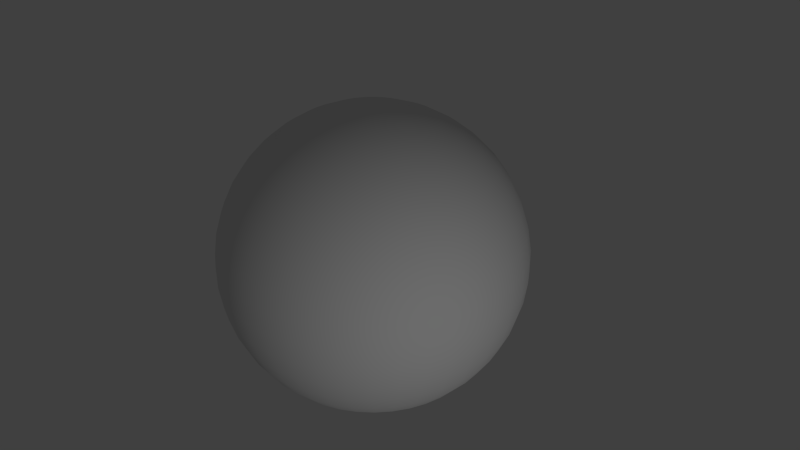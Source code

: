 # Source: marsplanet2.blend  (saved by Blender 2.66.0; exported with 4.5.12 LTS)
import bpy
from mathutils import Matrix  # noqa: F401  (used for matrix-valued properties, if any)

bpy.ops.wm.read_factory_settings(use_empty=True)
scene = bpy.context.scene
scene.name = 'Scene'

# ---- collections
col_collection_1 = bpy.data.collections.new('Collection 1'); scene.collection.children.link(col_collection_1)

# ---- materials (node trees are filled in below, after node groups)
mat_material_001 = bpy.data.materials.new('Material.001')
mat_material_001.alpha_threshold = 0.0
mat_material_001.use_transparent_shadow = False
mat_material_001.specular_color = (0.907, 1.0, 0.8394)
mat_material_001.roughness = 0.5
mat_material_001.specular_intensity = 0.0678
mat_material_001.line_color = (0.0, 0.0, 0.0, 1.0)

# ---- material node trees

# ---- world
world_world = bpy.data.worlds.new('World'); scene.world = world_world
world_world.color = (0.05088, 0.05088, 0.05088)
world_world.use_sun_shadow = False
world_world.sun_shadow_jitter_overblur = 0.0
world_world.cycles.sampling_method = 'MANUAL'
world_world.cycles.sample_map_resolution = 256

# ---- cameras
cam_camera = bpy.data.cameras.new('Camera')
cam_camera.clip_end = 100.0
cam_camera.lens = 35.0
cam_camera.sensor_width = 32.0
cam_camera.sensor_height = 18.0
cam_camera.ortho_scale = 7.314
cam_camera.dof.focus_distance = 0.0
cam_camera.dof.aperture_fstop = 128.0

# ---- lights
light_lamp = bpy.data.lights.new('Lamp', 'POINT')
light_lamp.transmission_factor = 0.0
light_lamp.cutoff_distance = 30.0
light_lamp.energy = 318.0
light_lamp.shadow_buffer_clip_start = 1.001
light_lamp.shadow_soft_size = 0.1
light_lamp.shadow_maximum_resolution = 0.006
light_lamp.use_absolute_resolution = True
light_lamp.cycles.use_multiple_importance_sampling = False

# ---- meshes
me_sphere = bpy.data.meshes.new('Sphere')
me_sphere.from_pydata([(0.143, -0.2615, 1.978), (0.2828, -0.5172, 1.911), (0.4163, -0.7614, 1.802), (0.5405, -0.9885, 1.652), (0.6526, -1.194, 1.466), (0.7502, -1.372, 1.247), (0.831, -1.52, 1.0), (0.8932, -1.634, 0.7307), (0.9354, -1.711, 0.445), (0.9568, -1.75, 0.1495), (0.9568, -1.75, -0.1495), (0.9354, -1.711, -0.445), (0.8932, -1.634, -0.7307), (0.831, -1.52, -1.0), (0.7502, -1.372, -1.247), (0.6526, -1.194, -1.466), (0.5405, -0.9885, -1.652), (0.4163, -0.7614, -1.802), (0.2828, -0.5172, -1.911), (0.143, -0.2615, -1.978), (0.0992, -0.2811, 1.978), (0.1962, -0.5559, 1.911), (0.2888, -0.8183, 1.802), (0.3749, -1.062, 1.652), (0.4527, -1.283, 1.466), (0.5204, -1.475, 1.247), (0.5764, -1.633, 1.0), (0.6196, -1.756, 0.7307), (0.6489, -1.839, 0.445), (0.6637, -1.881, 0.1495), (0.6637, -1.881, -0.1495), (0.6489, -1.839, -0.445), (0.6196, -1.756, -0.7307), (0.5764, -1.633, -1.0), (0.5204, -1.475, -1.247), (0.4527, -1.283, -1.466), (0.3749, -1.062, -1.652), (0.2888, -0.8183, -1.802), (0.1962, -0.5559, -1.911), (0.0992, -0.2811, -1.978), (0.05283, -0.2934, 1.978), (0.1045, -0.5802, 1.911), (0.1538, -0.854, 1.802), (0.1997, -1.109, 1.652), (0.2411, -1.339, 1.466), (0.2771, -1.539, 1.247), (0.3069, -1.705, 1.0), (0.3299, -1.832, 0.7307), (0.3455, -1.919, 0.445), (0.3534, -1.963, 0.1495), (0.3534, -1.963, -0.1495), (0.3455, -1.919, -0.445), (0.3299, -1.832, -0.7307), (0.3069, -1.705, -1.0), (0.2771, -1.539, -1.247), (0.2411, -1.339, -1.466), (0.1997, -1.109, -1.652), (0.1538, -0.854, -1.802), (0.1045, -0.5802, -1.911), (0.05283, -0.2934, -1.978), (0.005083, -0.298, 1.978), (0.01005, -0.5894, 1.911), (0.01479, -0.8676, 1.802), (0.01921, -1.126, 1.652), (0.02319, -1.36, 1.466), (0.02666, -1.563, 1.247), (0.02953, -1.732, 1.0), (0.03174, -1.861, 0.7307), (0.03324, -1.95, 0.445), (0.034, -1.994, 0.1495), (0.034, -1.994, -0.1495), (0.03324, -1.95, -0.445), (0.03174, -1.861, -0.7307), (0.02953, -1.732, -1.0), (0.02666, -1.563, -1.247), (0.02319, -1.36, -1.466), (0.01921, -1.126, -1.652), (0.01479, -0.8676, -1.802), (0.01005, -0.5894, -1.911), (0.005083, -0.298, -1.978), (-0.04279, -0.295, 1.978), (-0.08463, -0.5834, 1.911), (-0.1246, -0.8588, 1.802), (-0.1617, -1.115, 1.652), (-0.1953, -1.346, 1.466), (-0.2245, -1.547, 1.247), (-0.2487, -1.714, 1.0), (-0.2673, -1.842, 0.7307), (-0.2799, -1.93, 0.445), (-0.2863, -1.974, 0.1495), (-0.2863, -1.974, -0.1495), (-0.2799, -1.93, -0.445), (-0.2673, -1.842, -0.7307), (-0.2487, -1.714, -1.0), (-0.2245, -1.547, -1.247), (-0.1953, -1.346, -1.466), (-0.1617, -1.115, -1.652), (-0.1246, -0.8588, -1.802), (-0.08463, -0.5834, -1.911), (-0.04279, -0.295, -1.978), (-0.08956, -0.2843, 1.978), (-0.1771, -0.5623, 1.911), (-0.2607, -0.8277, 1.802), (-0.3385, -1.075, 1.652), (-0.4087, -1.297, 1.466), (-0.4698, -1.491, 1.247), (-0.5204, -1.652, 1.0), (-0.5594, -1.776, 0.7307), (-0.5858, -1.86, 0.445), (-0.5992, -1.902, 0.1495), (-0.5992, -1.902, -0.1495), (-0.5858, -1.86, -0.445), (-0.5594, -1.776, -0.7307), (-0.5204, -1.652, -1.0), (-0.4698, -1.491, -1.247), (-0.4087, -1.297, -1.466), (-0.3385, -1.075, -1.652), (-0.2607, -0.8277, -1.802), (-0.1771, -0.5623, -1.911), (-0.08956, -0.2843, -1.978), (-0.134, -0.2663, 1.978), (-0.265, -0.5266, 1.911), (-0.3901, -0.7751, 1.802), (-0.5065, -1.006, 1.652), (-0.6116, -1.215, 1.466), (-0.703, -1.397, 1.247), (-0.7787, -1.547, 1.0), (-0.837, -1.663, 0.7307), (-0.8766, -1.742, 0.445), (-0.8966, -1.782, 0.1495), (-0.8966, -1.782, -0.1495), (-0.8766, -1.742, -0.445), (-0.837, -1.663, -0.7307), (-0.7787, -1.547, -1.0), (-0.703, -1.397, -1.247), (-0.6116, -1.215, -1.466), (-0.5065, -1.006, -1.652), (-0.3901, -0.7751, -1.802), (-0.265, -0.5266, -1.911), (-0.134, -0.2663, -1.978), (-0.175, -0.2413, 1.978), (-0.3461, -0.4772, 1.911), (-0.5094, -0.7025, 1.802), (-0.6614, -0.9121, 1.652), (-0.7986, -1.101, 1.466), (-0.9179, -1.266, 1.247), (-1.017, -1.402, 1.0), (-1.093, -1.507, 0.7307), (-1.145, -1.579, 0.445), (-1.171, -1.615, 0.1495), (-1.171, -1.615, -0.1495), (-1.145, -1.579, -0.445), (-1.093, -1.507, -0.7307), (-1.017, -1.402, -1.0), (-0.9179, -1.266, -1.247), (-0.7986, -1.101, -1.466), (-0.6614, -0.9121, -1.652), (-0.5094, -0.7025, -1.802), (-0.3461, -0.4772, -1.911), (-0.175, -0.2413, -1.978), (-0.2114, -0.2101, 1.978), (-0.4181, -0.4156, 1.911), (-0.6155, -0.6117, 1.802), (-0.7991, -0.7942, 1.652), (-0.9649, -0.9589, 1.466), (-1.109, -1.102, 1.247), (-1.229, -1.221, 1.0), (-1.321, -1.312, 0.7307), (-1.383, -1.374, 0.445), (-1.415, -1.406, 0.1495), (-1.415, -1.406, -0.1495), (-1.383, -1.374, -0.445), (-1.321, -1.312, -0.7307), (-1.229, -1.221, -1.0), (-1.109, -1.102, -1.247), (-0.9649, -0.9589, -1.466), (-0.7991, -0.7942, -1.652), (-0.6155, -0.6117, -1.802), (-0.4181, -0.4156, -1.911), (-0.2114, -0.2101, -1.978), (-0.2424, -0.1735, 1.978), (-0.4794, -0.3431, 1.911), (-0.7056, -0.5051, 1.802), (-0.9162, -0.6557, 1.652), (-1.106, -0.7917, 1.466), (-1.272, -0.9101, 1.247), (-1.408, -1.008, 1.0), (-1.514, -1.084, 0.7307), (-1.586, -1.135, 0.445), (-1.622, -1.161, 0.1495), (-1.622, -1.161, -0.1495), (-1.586, -1.135, -0.445), (-1.514, -1.084, -0.7307), (-1.408, -1.008, -1.0), (-1.272, -0.9101, -1.247), (-1.106, -0.7917, -1.466), (-0.9162, -0.6557, -1.652), (-0.7056, -0.5051, -1.802), (-0.4794, -0.3431, -1.911), (-0.2424, -0.1735, -1.978), (-0.2671, -0.1324, 1.978), (-0.5282, -0.2618, 1.911), (-0.7775, -0.3853, 1.802), (-1.009, -0.5003, 1.652), (-1.219, -0.604, 1.466), (-1.401, -0.6943, 1.247), (-1.552, -0.7691, 1.0), (-1.668, -0.8267, 0.7307), (-1.747, -0.8658, 0.445), (-1.787, -0.8856, 0.1495), (-1.787, -0.8856, -0.1495), (-1.747, -0.8658, -0.445), (-1.668, -0.8267, -0.7307), (-1.552, -0.7691, -1.0), (-1.401, -0.6943, -1.247), (-1.219, -0.604, -1.466), (-1.009, -0.5003, -1.652), (-0.7775, -0.3853, -1.802), (-0.5282, -0.2618, -1.911), (-0.2671, -0.1324, -1.978), (-0.2849, -0.0878, 1.978), (-0.5634, -0.1736, 1.911), (-0.8293, -0.2556, 1.802), (-1.077, -0.3319, 1.652), (-1.3, -0.4007, 1.466), (-1.494, -0.4606, 1.247), (-1.655, -0.5102, 1.0), (-1.779, -0.5484, 0.7307), (-1.863, -0.5743, 0.445), (-1.906, -0.5875, 0.1495), (-1.906, -0.5875, -0.1495), (-1.863, -0.5743, -0.445), (-1.779, -0.5484, -0.7307), (-1.655, -0.5102, -1.0), (-1.494, -0.4606, -1.247), (-1.3, -0.4007, -1.466), (-1.077, -0.3319, -1.652), (-0.8293, -0.2556, -1.802), (-0.5634, -0.1736, -1.911), (-0.2849, -0.0878, -1.978), (-0.2953, -0.04097, 1.978), (-0.5839, -0.08103, 1.911), (-0.8595, -0.1193, 1.802), (-1.116, -0.1549, 1.652), (-1.347, -0.187, 1.466), (-1.549, -0.2149, 1.247), (-1.716, -0.2381, 1.0), (-1.844, -0.2559, 0.7307), (-1.931, -0.268, 0.445), (-1.975, -0.2741, 0.1495), (-1.975, -0.2741, -0.1495), (-1.931, -0.268, -0.445), (-1.844, -0.2559, -0.7307), (-1.716, -0.2381, -1.0), (-1.549, -0.2149, -1.247), (-1.347, -0.187, -1.466), (-1.116, -0.1549, -1.652), (-0.8595, -0.1193, -1.802), (-0.5839, -0.08103, -1.911), (-0.2953, -0.04097, -1.978), (-0.298, 0.006922, 1.978), (-0.5893, 0.01369, 1.911), (-0.8675, 0.02015, 1.802), (-1.126, 0.02617, 1.652), (-1.36, 0.03159, 1.466), (-1.563, 0.03632, 1.247), (-1.732, 0.04023, 1.0), (-1.861, 0.04324, 0.7307), (-1.949, 0.04528, 0.445), (-1.994, 0.04632, 0.1495), (-1.994, 0.04632, -0.1495), (-1.949, 0.04528, -0.445), (-1.861, 0.04324, -0.7307), (-1.732, 0.04023, -1.0), (-1.563, 0.03632, -1.247), (-1.36, 0.03159, -1.466), (-1.126, 0.02617, -1.652), (-0.8675, 0.02015, -1.802), (-0.5893, 0.01369, -1.911), (-0.298, 0.006922, -1.978), (-0.293, 0.05464, 1.978), (-0.5795, 0.1081, 1.911), (-0.8531, 0.1591, 1.802), (-1.108, 0.2065, 1.652), (-1.337, 0.2493, 1.466), (-1.537, 0.2866, 1.247), (-1.703, 0.3175, 1.0), (-1.83, 0.3412, 0.7307), (-1.917, 0.3574, 0.445), (-1.961, 0.3656, 0.1495), (-1.961, 0.3656, -0.1495), (-1.917, 0.3574, -0.445), (-1.83, 0.3412, -0.7307), (-1.703, 0.3175, -1.0), (-1.537, 0.2866, -1.247), (-1.337, 0.2493, -1.466), (-1.108, 0.2065, -1.652), (-0.8531, 0.1591, -1.802), (-0.5795, 0.1081, -1.911), (-0.293, 0.05464, -1.978), (-0.2805, 0.1009, 1.978), (-0.5547, 0.1996, 1.911), (-0.8165, 0.2938, 1.802), (-1.06, 0.3815, 1.652), (-1.28, 0.4606, 1.466), (-1.471, 0.5295, 1.247), (-1.63, 0.5865, 1.0), (-1.752, 0.6304, 0.7307), (-1.835, 0.6602, 0.445), (-1.877, 0.6753, 0.1495), (-1.877, 0.6753, -0.1495), (-1.835, 0.6602, -0.445), (-1.752, 0.6304, -0.7307), (-1.63, 0.5865, -1.0), (-1.471, 0.5295, -1.247), (-1.28, 0.4606, -1.466), (-1.06, 0.3815, -1.652), (-0.8165, 0.2938, -1.802), (-0.5547, 0.1996, -1.911), (-0.2805, 0.1009, -1.978), (-0.2607, 0.1446, 1.978), (-0.5155, 0.286, 1.911), (-0.7588, 0.421, 1.802), (-0.9852, 0.5466, 1.652), (-1.19, 0.66, 1.466), (-1.367, 0.7586, 1.247), (-1.515, 0.8403, 1.0), (-1.628, 0.9032, 0.7307), (-1.705, 0.946, 0.445), (-1.744, 0.9676, 0.1495), (-1.744, 0.9676, -0.1495), (-1.705, 0.946, -0.445), (-1.628, 0.9032, -0.7307), (-1.515, 0.8403, -1.0), (-1.367, 0.7586, -1.247), (-1.19, 0.66, -1.466), (-0.9852, 0.5466, -1.652), (-0.7588, 0.421, -1.802), (-0.5155, 0.286, -1.911), (-0.2607, 0.1446, -1.978), (-0.2341, 0.1846, 1.978), (-0.4629, 0.365, 1.911), (-0.6814, 0.5373, 1.802), (-0.8847, 0.6976, 1.652), (-1.068, 0.8423, 1.466), (-1.228, 0.9681, 1.247), (-1.36, 1.072, 1.0), (-1.462, 1.153, 0.7307), (-1.531, 1.207, 0.445), (-1.566, 1.235, 0.1495), (-1.566, 1.235, -0.1495), (-1.531, 1.207, -0.445), (-1.462, 1.153, -0.7307), (-1.36, 1.072, -1.0), (-1.228, 0.9681, -1.247), (-1.068, 0.8423, -1.466), (-0.8847, 0.6976, -1.652), (-0.6814, 0.5373, -1.802), (-0.4629, 0.365, -1.911), (-0.2341, 0.1846, -1.978), (-0.2014, 0.2197, 1.978), (-0.3984, 0.4345, 1.911), (-0.5864, 0.6396, 1.802), (-0.7614, 0.8304, 1.652), (-0.9193, 1.003, 1.466), (-1.057, 1.153, 1.247), (-1.17, 1.277, 1.0), (-1.258, 1.372, 0.7307), (-1.318, 1.437, 0.445), (-1.348, 1.47, 0.1495), (-1.348, 1.47, -0.1495), (-1.318, 1.437, -0.445), (-1.258, 1.372, -0.7307), (-1.17, 1.277, -1.0), (-1.057, 1.153, -1.247), (-0.9193, 1.003, -1.466), (-0.7614, 0.8304, -1.652), (-0.5864, 0.6396, -1.802), (-0.3984, 0.4345, -1.911), (-0.2014, 0.2197, -1.978), (-0.1636, 0.2492, 1.978), (-0.3235, 0.4928, 1.911), (-0.4762, 0.7254, 1.802), (-0.6183, 0.9418, 1.652), (-0.7466, 1.137, 1.466), (-0.8581, 1.307, 1.247), (-0.9505, 1.448, 1.0), (-1.022, 1.556, 0.7307), (-1.07, 1.63, 0.445), (-1.095, 1.667, 0.1495), (-1.095, 1.667, -0.1495), (-1.07, 1.63, -0.445), (-1.022, 1.556, -0.7307), (-0.9505, 1.448, -1.0), (-0.8581, 1.307, -1.247), (-0.7466, 1.137, -1.466), (-0.6183, 0.9418, -1.652), (-0.4762, 0.7254, -1.802), (-0.3235, 0.4928, -1.911), (-0.1636, 0.2492, -1.978), (-0.1215, 0.2722, 1.978), (-0.2403, 0.5383, 1.911), (-0.3537, 0.7924, 1.802), (-0.4592, 1.029, 1.652), (-0.5545, 1.242, 1.466), (-0.6373, 1.428, 1.247), (-0.706, 1.582, 1.0), (-0.7588, 1.7, 0.7307), (-0.7947, 1.781, 0.445), (-0.8129, 1.821, 0.1495), (-0.8129, 1.821, -0.1495), (-0.7947, 1.781, -0.445), (-0.7588, 1.7, -0.7307), (-0.706, 1.582, -1.0), (-0.6373, 1.428, -1.247), (-0.5545, 1.242, -1.466), (-0.4592, 1.029, -1.652), (-0.3537, 0.7924, -1.802), (-0.2403, 0.5383, -1.911), (-0.1215, 0.2722, -1.978), (-0.07626, 0.2882, 1.978), (-0.1508, 0.5699, 1.911), (-0.222, 0.8389, 1.802), (-0.2882, 1.089, 1.652), (-0.348, 1.315, 1.466), (-0.4, 1.512, 1.247), (-0.4431, 1.674, 1.0), (-0.4763, 1.8, 0.7307), (-0.4988, 1.885, 0.445), (-0.5102, 1.928, 0.1495), (-0.5102, 1.928, -0.1495), (-0.4988, 1.885, -0.445), (-0.4763, 1.8, -0.7307), (-0.4431, 1.674, -1.0), (-0.4, 1.512, -1.247), (-0.348, 1.315, -1.466), (-0.2882, 1.089, -1.652), (-0.222, 0.8389, -1.802), (-0.1508, 0.5699, -1.911), (-0.07626, 0.2882, -1.978), (-0.02905, 0.2967, 1.978), (-0.05745, 0.5867, 1.911), (-0.08456, 0.8636, 1.802), (-0.1098, 1.121, 1.652), (-0.1326, 1.354, 1.466), (-0.1524, 1.556, 1.247), (-0.1688, 1.724, 1.0), (-0.1814, 1.853, 0.7307), (-0.19, 1.941, 0.445), (-0.1944, 1.985, 0.1495), (-0.1944, 1.985, -0.1495), (-0.19, 1.941, -0.445), (-0.1814, 1.853, -0.7307), (-0.1688, 1.724, -1.0), (-0.1524, 1.556, -1.247), (-0.1326, 1.354, -1.466), (-0.1098, 1.121, -1.652), (-0.08456, 0.8636, -1.802), (-0.05745, 0.5867, -1.911), (-0.02905, 0.2967, -1.978), (0.01892, 0.2975, 1.978), (0.03741, 0.5883, 1.911), (0.05507, 0.866, 1.802), (0.0715, 1.124, 1.652), (0.08633, 1.358, 1.466), (0.09923, 1.561, 1.247), (0.1099, 1.729, 1.0), (0.1181, 1.858, 0.7307), (0.1237, 1.946, 0.445), (0.1266, 1.99, 0.1495), (0.1266, 1.99, -0.1495), (0.1237, 1.946, -0.445), (0.1181, 1.858, -0.7307), (0.1099, 1.729, -1.0), (0.09923, 1.561, -1.247), (0.08633, 1.358, -1.466), (0.0715, 1.124, -1.652), (0.05507, 0.866, -1.802), (0.03741, 0.5883, -1.911), (0.01892, 0.2975, -1.978), (0.06639, 0.2906, 1.978), (0.1313, 0.5747, 1.911), (0.1933, 0.846, 1.802), (0.2509, 1.098, 1.652), (0.303, 1.326, 1.466), (0.3483, 1.524, 1.247), (0.3858, 1.689, 1.0), (0.4147, 1.815, 0.7307), (0.4343, 1.901, 0.445), (0.4442, 1.944, 0.1495), (0.4442, 1.944, -0.1495), (0.4343, 1.901, -0.445), (0.4147, 1.815, -0.7307), (0.3858, 1.689, -1.0), (0.3483, 1.524, -1.247), (0.303, 1.326, -1.466), (0.2509, 1.098, -1.652), (0.1933, 0.846, -1.802), (0.1313, 0.5747, -1.911), (0.06639, 0.2906, -1.978), (0.1121, 0.2762, 1.978), (0.2218, 0.5462, 1.911), (0.3265, 0.804, 1.802), (0.4239, 1.044, 1.652), (0.5118, 1.26, 1.466), (0.5883, 1.449, 1.247), (0.6516, 1.605, 1.0), (0.7004, 1.725, 0.7307), (0.7336, 1.807, 0.445), (0.7503, 1.848, 0.1495), (0.7503, 1.848, -0.1495), (0.7336, 1.807, -0.445), (0.7004, 1.725, -0.7307), (0.6516, 1.605, -1.0), (0.5883, 1.449, -1.247), (0.5118, 1.26, -1.466), (0.4239, 1.044, -1.652), (0.3265, 0.804, -1.802), (0.2218, 0.5462, -1.911), (0.1121, 0.2762, -1.978), (0.155, 0.2546, 1.978), (0.3065, 0.5035, 1.911), (0.4512, 0.7412, 1.802), (0.5858, 0.9623, 1.652), (0.7074, 1.162, 1.466), (0.8131, 1.336, 1.247), (0.9006, 1.479, 1.0), (0.9681, 1.59, 0.7307), (1.014, 1.666, 0.445), (1.037, 1.704, 0.1495), (1.037, 1.704, -0.1495), (1.014, 1.666, -0.445), (0.9681, 1.59, -0.7307), (0.9006, 1.479, -1.0), (0.8131, 1.336, -1.247), (0.7074, 1.162, -1.466), (0.5858, 0.9623, -1.652), (0.4512, 0.7412, -1.802), (0.3065, 0.5035, -1.911), (0.155, 0.2546, -1.978), (0.1938, 0.2265, 1.978), (0.3833, 0.4479, 1.911), (0.5643, 0.6592, 1.802), (0.7326, 0.8559, 1.652), (0.8846, 1.033, 1.466), (1.017, 1.188, 1.247), (1.126, 1.316, 1.0), (1.211, 1.414, 0.7307), (1.268, 1.481, 0.445), (1.297, 1.515, 0.1495), (1.297, 1.515, -0.1495), (1.268, 1.481, -0.445), (1.211, 1.414, -0.7307), (1.126, 1.316, -1.0), (1.017, 1.188, -1.247), (0.8846, 1.033, -1.466), (0.7326, 0.8559, -1.652), (0.5643, 0.6592, -1.802), (0.3833, 0.4479, -1.911), (0.1938, 0.2265, -1.978), (0.2276, 0.1924, 1.978), (0.4502, 0.3806, 1.911), (0.6627, 0.5602, 1.802), (0.8604, 0.7273, 1.652), (1.039, 0.8782, 1.466), (1.194, 1.009, 1.247), (1.323, 1.118, 1.0), (1.422, 1.202, 0.7307), (1.489, 1.259, 0.445), (1.523, 1.288, 0.1495), (1.523, 1.288, -0.1495), (1.489, 1.259, -0.445), (1.422, 1.202, -0.7307), (1.323, 1.118, -1.0), (1.194, 1.009, -1.247), (1.039, 0.8782, -1.466), (0.8604, 0.7273, -1.652), (0.6627, 0.5602, -1.802), (0.4502, 0.3806, -1.911), (0.2277, 0.1924, -1.978), (0.2556, 0.1534, 1.978), (0.5054, 0.3034, 1.911), (0.744, 0.4466, 1.802), (0.966, 0.5799, 1.652), (1.166, 0.7002, 1.466), (1.341, 0.8048, 1.247), (1.485, 0.8915, 1.0), (1.596, 0.9582, 0.7307), (1.672, 1.004, 0.445), (1.71, 1.027, 0.1495), (1.71, 1.027, -0.1495), (1.672, 1.004, -0.445), (1.596, 0.9582, -0.7307), (1.485, 0.8915, -1.0), (1.341, 0.8048, -1.247), (1.166, 0.7002, -1.466), (0.966, 0.5799, -1.652), (0.744, 0.4466, -1.802), (0.5054, 0.3034, -1.911), (0.2556, 0.1534, -1.978), (0.2769, 0.1104, 1.978), (0.5476, 0.2184, 1.911), (0.806, 0.3215, 1.802), (1.046, 0.4174, 1.652), (1.264, 0.504, 1.466), (1.452, 0.5793, 1.247), (1.609, 0.6417, 1.0), (1.729, 0.6898, 0.7307), (1.811, 0.7224, 0.445), (1.852, 0.7389, 0.1495), (1.852, 0.7389, -0.1495), (1.811, 0.7224, -0.445), (1.729, 0.6898, -0.7307), (1.609, 0.6417, -1.0), (1.452, 0.5793, -1.247), (1.264, 0.504, -1.466), (1.046, 0.4174, -1.652), (0.806, 0.3215, -1.802), (0.5476, 0.2184, -1.911), (0.2769, 0.1104, -1.978), (0.291, 0.06459, 1.978), (0.5755, 0.1277, 1.911), (0.8471, 0.188, 1.802), (1.1, 0.2441, 1.652), (1.328, 0.2948, 1.466), (1.527, 0.3388, 1.247), (1.691, 0.3753, 1.0), (1.818, 0.4034, 0.7307), (1.904, 0.4225, 0.445), (1.947, 0.4322, 0.1495), (1.947, 0.4322, -0.1495), (1.904, 0.4225, -0.445), (1.818, 0.4034, -0.7307), (1.691, 0.3753, -1.0), (1.527, 0.3388, -1.247), (1.328, 0.2948, -1.466), (1.1, 0.2441, -1.652), (0.8471, 0.188, -1.802), (0.5755, 0.1277, -1.911), (0.291, 0.06459, -1.978), (0.2976, 0.01708, 1.978), (0.5885, 0.03377, 1.911), (0.8663, 0.04972, 1.802), (1.125, 0.06455, 1.652), (1.358, 0.07794, 1.466), (1.561, 0.08959, 1.247), (1.729, 0.09924, 1.0), (1.859, 0.1067, 0.7307), (1.947, 0.1117, 0.445), (1.991, 0.1143, 0.1495), (1.991, 0.1143, -0.1495), (1.947, 0.1117, -0.445), (1.859, 0.1067, -0.7307), (1.729, 0.09924, -1.0), (1.561, 0.08959, -1.247), (1.358, 0.07794, -1.466), (1.125, 0.06455, -1.652), (0.8663, 0.04972, -1.802), (0.5885, 0.03377, -1.911), (0.2976, 0.01708, -1.978), (0.2965, -0.03088, 1.978), (0.5863, -0.06107, 1.911), (0.8631, -0.0899, 1.802), (1.121, -0.1167, 1.652), (1.353, -0.1409, 1.466), (1.555, -0.162, 1.247), (1.723, -0.1794, 1.0), (1.852, -0.1929, 0.7307), (1.939, -0.202, 0.445), (1.984, -0.2066, 0.1495), (1.984, -0.2066, -0.1495), (1.939, -0.202, -0.445), (1.852, -0.1929, -0.7307), (1.723, -0.1794, -1.0), (1.555, -0.162, -1.247), (1.353, -0.1409, -1.466), (1.121, -0.1167, -1.652), (0.8631, -0.0899, -1.802), (0.5863, -0.06107, -1.911), (0.2965, -0.03088, -1.978), (0.2877, -0.07804, 1.978), (0.5689, -0.1543, 1.911), (0.8375, -0.2272, 1.802), (1.087, -0.295, 1.652), (1.313, -0.3561, 1.466), (1.509, -0.4094, 1.247), (1.672, -0.4535, 1.0), (1.797, -0.4874, 0.7307), (1.882, -0.5105, 0.445), (1.925, -0.5221, 0.1495), (1.925, -0.5221, -0.1495), (1.882, -0.5105, -0.445), (1.797, -0.4874, -0.7307), (1.672, -0.4535, -1.0), (1.509, -0.4094, -1.247), (1.313, -0.3561, -1.466), (1.087, -0.295, -1.652), (0.8375, -0.2272, -1.802), (0.5689, -0.1543, -1.911), (0.2877, -0.07804, -1.978), (0.2714, -0.1232, 1.978), (0.5368, -0.2436, 1.911), (0.7902, -0.3586, 1.802), (1.026, -0.4656, 1.652), (1.239, -0.5621, 1.466), (1.424, -0.6461, 1.247), (1.577, -0.7157, 1.0), (1.695, -0.7693, 0.7307), (1.776, -0.8057, 0.445), (1.816, -0.8241, 0.1495), (1.816, -0.8241, -0.1495), (1.776, -0.8057, -0.445), (1.695, -0.7693, -0.7307), (1.577, -0.7157, -1.0), (1.424, -0.6461, -1.247), (1.239, -0.5621, -1.466), (1.026, -0.4656, -1.652), (0.7902, -0.3586, -1.802), (0.5368, -0.2436, -1.911), (0.2714, -0.1232, -1.978), (0.2482, -0.1651, 1.978), (0.4908, -0.3266, 1.911), (0.7225, -0.4807, 1.802), (0.938, -0.6241, 1.652), (1.133, -0.7536, 1.466), (1.302, -0.8662, 1.247), (1.442, -0.9595, 1.0), (1.55, -1.031, 0.7307), (1.623, -1.08, 0.445), (1.66, -1.105, 0.1495), (1.66, -1.105, -0.1495), (1.623, -1.08, -0.445), (1.55, -1.031, -0.7307), (1.442, -0.9595, -1.0), (1.302, -0.8662, -1.247), (1.133, -0.7536, -1.466), (0.938, -0.6241, -1.652), (0.7225, -0.4807, -1.802), (0.4908, -0.3266, -1.911), (0.2482, -0.1651, -1.978), (0.2185, -0.2028, 1.978), (0.4321, -0.4011, 1.911), (0.636, -0.5904, 1.802), (0.8257, -0.7665, 1.652), (0.997, -0.9255, 1.466), (1.146, -1.064, 1.247), (1.269, -1.178, 1.0), (1.364, -1.267, 0.7307), (1.429, -1.327, 0.445), (1.462, -1.357, 0.1495), (1.462, -1.357, -0.1495), (1.429, -1.327, -0.445), (1.364, -1.267, -0.7307), (1.269, -1.178, -1.0), (1.146, -1.064, -1.247), (0.997, -0.9255, -1.466), (0.8257, -0.7665, -1.652), (0.636, -0.5904, -1.802), (0.4321, -0.4011, -1.911), (0.2185, -0.2028, -1.978), (0.1831, -0.2352, 1.978), (0.3621, -0.4652, 1.911), (0.5331, -0.6847, 1.802), (0.6921, -0.889, 1.652), (0.8356, -1.073, 1.466), (0.9605, -1.234, 1.247), (1.064, -1.367, 1.0), (1.144, -1.469, 0.7307), (1.198, -1.539, 0.445), (1.225, -1.574, 0.1495), (1.225, -1.574, -0.1495), (1.198, -1.539, -0.445), (1.144, -1.469, -0.7307), (1.064, -1.367, -1.0), (0.9605, -1.234, -1.247), (0.8356, -1.073, -1.466), (0.6921, -0.889, -1.652), (0.5331, -0.6847, -1.802), (0.3621, -0.4652, -1.911), (0.1831, -0.2352, -1.978), (5.49e-07, -1.126e-06, -2.003), (5.75e-07, -1.146e-06, 2.004)], [], [(15, 14, 34, 35), (10, 9, 29, 30), (5, 4, 24, 25), (16, 15, 35, 36), (11, 10, 30, 31), (6, 5, 25, 26), (1, 0, 20, 21), (17, 16, 36, 37), (12, 11, 31, 32), (7, 6, 26, 27), (2, 1, 21, 22), (18, 17, 37, 38), (13, 12, 32, 33), (8, 7, 27, 28), (3, 2, 22, 23), (19, 18, 38, 39), (14, 13, 33, 34), (9, 8, 28, 29), (4, 3, 23, 24), (35, 34, 54, 55), (30, 29, 49, 50), (25, 24, 44, 45), (36, 35, 55, 56), (31, 30, 50, 51), (26, 25, 45, 46), (21, 20, 40, 41), (37, 36, 56, 57), (32, 31, 51, 52), (27, 26, 46, 47), (22, 21, 41, 42), (38, 37, 57, 58), (33, 32, 52, 53), (28, 27, 47, 48), (23, 22, 42, 43), (39, 38, 58, 59), (34, 33, 53, 54), (29, 28, 48, 49), (24, 23, 43, 44), (58, 57, 77, 78), (53, 52, 72, 73), (48, 47, 67, 68), (43, 42, 62, 63), (59, 58, 78, 79), (54, 53, 73, 74), (49, 48, 68, 69), (44, 43, 63, 64), (55, 54, 74, 75), (50, 49, 69, 70), (45, 44, 64, 65), (56, 55, 75, 76), (51, 50, 70, 71), (46, 45, 65, 66), (41, 40, 60, 61), (57, 56, 76, 77), (52, 51, 71, 72), (47, 46, 66, 67), (42, 41, 61, 62), (66, 65, 85, 86), (61, 60, 80, 81), (77, 76, 96, 97), (72, 71, 91, 92), (67, 66, 86, 87), (62, 61, 81, 82), (78, 77, 97, 98), (73, 72, 92, 93), (68, 67, 87, 88), (63, 62, 82, 83), (79, 78, 98, 99), (74, 73, 93, 94), (69, 68, 88, 89), (64, 63, 83, 84), (75, 74, 94, 95), (70, 69, 89, 90), (65, 64, 84, 85), (76, 75, 95, 96), (71, 70, 90, 91), (95, 94, 114, 115), (90, 89, 109, 110), (85, 84, 104, 105), (96, 95, 115, 116), (91, 90, 110, 111), (86, 85, 105, 106), (81, 80, 100, 101), (97, 96, 116, 117), (92, 91, 111, 112), (87, 86, 106, 107), (82, 81, 101, 102), (98, 97, 117, 118), (93, 92, 112, 113), (88, 87, 107, 108), (83, 82, 102, 103), (99, 98, 118, 119), (94, 93, 113, 114), (89, 88, 108, 109), (84, 83, 103, 104), (118, 117, 137, 138), (113, 112, 132, 133), (108, 107, 127, 128), (103, 102, 122, 123), (119, 118, 138, 139), (114, 113, 133, 134), (109, 108, 128, 129), (104, 103, 123, 124), (115, 114, 134, 135), (110, 109, 129, 130), (105, 104, 124, 125), (116, 115, 135, 136), (111, 110, 130, 131), (106, 105, 125, 126), (101, 100, 120, 121), (117, 116, 136, 137), (112, 111, 131, 132), (107, 106, 126, 127), (102, 101, 121, 122), (131, 130, 150, 151), (126, 125, 145, 146), (121, 120, 140, 141), (137, 136, 156, 157), (132, 131, 151, 152), (127, 126, 146, 147), (122, 121, 141, 142), (138, 137, 157, 158), (133, 132, 152, 153), (128, 127, 147, 148), (123, 122, 142, 143), (139, 138, 158, 159), (134, 133, 153, 154), (129, 128, 148, 149), (124, 123, 143, 144), (135, 134, 154, 155), (130, 129, 149, 150), (125, 124, 144, 145), (136, 135, 155, 156), (144, 143, 163, 164), (155, 154, 174, 175), (150, 149, 169, 170), (145, 144, 164, 165), (156, 155, 175, 176), (151, 150, 170, 171), (146, 145, 165, 166), (141, 140, 160, 161), (157, 156, 176, 177), (152, 151, 171, 172), (147, 146, 166, 167), (142, 141, 161, 162), (158, 157, 177, 178), (153, 152, 172, 173), (148, 147, 167, 168), (143, 142, 162, 163), (159, 158, 178, 179), (154, 153, 173, 174), (149, 148, 168, 169), (178, 177, 197, 198), (173, 172, 192, 193), (168, 167, 187, 188), (163, 162, 182, 183), (179, 178, 198, 199), (174, 173, 193, 194), (169, 168, 188, 189), (164, 163, 183, 184), (175, 174, 194, 195), (170, 169, 189, 190), (165, 164, 184, 185), (176, 175, 195, 196), (171, 170, 190, 191), (166, 165, 185, 186), (161, 160, 180, 181), (177, 176, 196, 197), (172, 171, 191, 192), (167, 166, 186, 187), (162, 161, 181, 182), (196, 195, 215, 216), (191, 190, 210, 211), (186, 185, 205, 206), (181, 180, 200, 201), (197, 196, 216, 217), (192, 191, 211, 212), (187, 186, 206, 207), (182, 181, 201, 202), (198, 197, 217, 218), (193, 192, 212, 213), (188, 187, 207, 208), (183, 182, 202, 203), (199, 198, 218, 219), (194, 193, 213, 214), (189, 188, 208, 209), (184, 183, 203, 204), (195, 194, 214, 215), (190, 189, 209, 210), (185, 184, 204, 205), (209, 208, 228, 229), (204, 203, 223, 224), (215, 214, 234, 235), (210, 209, 229, 230), (205, 204, 224, 225), (216, 215, 235, 236), (211, 210, 230, 231), (206, 205, 225, 226), (201, 200, 220, 221), (217, 216, 236, 237), (212, 211, 231, 232), (207, 206, 226, 227), (202, 201, 221, 222), (218, 217, 237, 238), (213, 212, 232, 233), (208, 207, 227, 228), (203, 202, 222, 223), (219, 218, 238, 239), (214, 213, 233, 234), (238, 237, 257, 258), (233, 232, 252, 253), (228, 227, 247, 248), (223, 222, 242, 243), (239, 238, 258, 259), (234, 233, 253, 254), (229, 228, 248, 249), (224, 223, 243, 244), (235, 234, 254, 255), (230, 229, 249, 250), (225, 224, 244, 245), (236, 235, 255, 256), (231, 230, 250, 251), (226, 225, 245, 246), (221, 220, 240, 241), (237, 236, 256, 257), (232, 231, 251, 252), (227, 226, 246, 247), (222, 221, 241, 242), (256, 255, 275, 276), (251, 250, 270, 271), (246, 245, 265, 266), (241, 240, 260, 261), (257, 256, 276, 277), (252, 251, 271, 272), (247, 246, 266, 267), (242, 241, 261, 262), (258, 257, 277, 278), (253, 252, 272, 273), (248, 247, 267, 268), (243, 242, 262, 263), (259, 258, 278, 279), (254, 253, 273, 274), (249, 248, 268, 269), (244, 243, 263, 264), (255, 254, 274, 275), (250, 249, 269, 270), (245, 244, 264, 265), (274, 273, 293, 294), (269, 268, 288, 289), (264, 263, 283, 284), (275, 274, 294, 295), (270, 269, 289, 290), (265, 264, 284, 285), (276, 275, 295, 296), (271, 270, 290, 291), (266, 265, 285, 286), (261, 260, 280, 281), (277, 276, 296, 297), (272, 271, 291, 292), (267, 266, 286, 287), (262, 261, 281, 282), (278, 277, 297, 298), (273, 272, 292, 293), (268, 267, 287, 288), (263, 262, 282, 283), (279, 278, 298, 299), (282, 281, 301, 302), (298, 297, 317, 318), (293, 292, 312, 313), (288, 287, 307, 308), (283, 282, 302, 303), (299, 298, 318, 319), (294, 293, 313, 314), (289, 288, 308, 309), (284, 283, 303, 304), (295, 294, 314, 315), (290, 289, 309, 310), (285, 284, 304, 305), (296, 295, 315, 316), (291, 290, 310, 311), (286, 285, 305, 306), (281, 280, 300, 301), (297, 296, 316, 317), (292, 291, 311, 312), (287, 286, 306, 307), (316, 315, 335, 336), (311, 310, 330, 331), (306, 305, 325, 326), (301, 300, 320, 321), (317, 316, 336, 337), (312, 311, 331, 332), (307, 306, 326, 327), (302, 301, 321, 322), (318, 317, 337, 338), (313, 312, 332, 333), (308, 307, 327, 328), (303, 302, 322, 323), (319, 318, 338, 339), (314, 313, 333, 334), (309, 308, 328, 329), (304, 303, 323, 324), (315, 314, 334, 335), (310, 309, 329, 330), (305, 304, 324, 325), (339, 338, 358, 359), (334, 333, 353, 354), (329, 328, 348, 349), (324, 323, 343, 344), (335, 334, 354, 355), (330, 329, 349, 350), (325, 324, 344, 345), (336, 335, 355, 356), (331, 330, 350, 351), (326, 325, 345, 346), (321, 320, 340, 341), (337, 336, 356, 357), (332, 331, 351, 352), (327, 326, 346, 347), (322, 321, 341, 342), (338, 337, 357, 358), (333, 332, 352, 353), (328, 327, 347, 348), (323, 322, 342, 343), (347, 346, 366, 367), (342, 341, 361, 362), (358, 357, 377, 378), (353, 352, 372, 373), (348, 347, 367, 368), (343, 342, 362, 363), (359, 358, 378, 379), (354, 353, 373, 374), (349, 348, 368, 369), (344, 343, 363, 364), (355, 354, 374, 375), (350, 349, 369, 370), (345, 344, 364, 365), (356, 355, 375, 376), (351, 350, 370, 371), (346, 345, 365, 366), (341, 340, 360, 361), (357, 356, 376, 377), (352, 351, 371, 372), (376, 375, 395, 396), (371, 370, 390, 391), (366, 365, 385, 386), (361, 360, 380, 381), (377, 376, 396, 397), (372, 371, 391, 392), (367, 366, 386, 387), (362, 361, 381, 382), (378, 377, 397, 398), (373, 372, 392, 393), (368, 367, 387, 388), (363, 362, 382, 383), (379, 378, 398, 399), (374, 373, 393, 394), (369, 368, 388, 389), (364, 363, 383, 384), (375, 374, 394, 395), (370, 369, 389, 390), (365, 364, 384, 385), (399, 398, 418, 419), (394, 393, 413, 414), (389, 388, 408, 409), (384, 383, 403, 404), (395, 394, 414, 415), (390, 389, 409, 410), (385, 384, 404, 405), (396, 395, 415, 416), (391, 390, 410, 411), (386, 385, 405, 406), (381, 380, 400, 401), (397, 396, 416, 417), (392, 391, 411, 412), (387, 386, 406, 407), (382, 381, 401, 402), (398, 397, 417, 418), (393, 392, 412, 413), (388, 387, 407, 408), (383, 382, 402, 403), (412, 411, 431, 432), (407, 406, 426, 427), (402, 401, 421, 422), (418, 417, 437, 438), (413, 412, 432, 433), (408, 407, 427, 428), (403, 402, 422, 423), (419, 418, 438, 439), (414, 413, 433, 434), (409, 408, 428, 429), (404, 403, 423, 424), (415, 414, 434, 435), (410, 409, 429, 430), (405, 404, 424, 425), (416, 415, 435, 436), (411, 410, 430, 431), (406, 405, 425, 426), (401, 400, 420, 421), (417, 416, 436, 437), (425, 424, 444, 445), (436, 435, 455, 456), (431, 430, 450, 451), (426, 425, 445, 446), (421, 420, 440, 441), (437, 436, 456, 457), (432, 431, 451, 452), (427, 426, 446, 447), (422, 421, 441, 442), (438, 437, 457, 458), (433, 432, 452, 453), (428, 427, 447, 448), (423, 422, 442, 443), (439, 438, 458, 459), (434, 433, 453, 454), (429, 428, 448, 449), (424, 423, 443, 444), (435, 434, 454, 455), (430, 429, 449, 450), (459, 458, 478, 479), (454, 453, 473, 474), (449, 448, 468, 469), (444, 443, 463, 464), (455, 454, 474, 475), (450, 449, 469, 470), (445, 444, 464, 465), (456, 455, 475, 476), (451, 450, 470, 471), (446, 445, 465, 466), (441, 440, 460, 461), (457, 456, 476, 477), (452, 451, 471, 472), (447, 446, 466, 467), (442, 441, 461, 462), (458, 457, 477, 478), (453, 452, 472, 473), (448, 447, 467, 468), (443, 442, 462, 463), (477, 476, 496, 497), (472, 471, 491, 492), (467, 466, 486, 487), (462, 461, 481, 482), (478, 477, 497, 498), (473, 472, 492, 493), (468, 467, 487, 488), (463, 462, 482, 483), (479, 478, 498, 499), (474, 473, 493, 494), (469, 468, 488, 489), (464, 463, 483, 484), (475, 474, 494, 495), (470, 469, 489, 490), (465, 464, 484, 485), (476, 475, 495, 496), (471, 470, 490, 491), (466, 465, 485, 486), (461, 460, 480, 481), (490, 489, 509, 510), (485, 484, 504, 505), (497, 496, 516, 517), (491, 490, 510, 511), (486, 485, 505, 506), (481, 480, 500, 501), (498, 497, 517, 518), (492, 491, 511, 512), (487, 486, 506, 507), (482, 481, 501, 502), (499, 498, 518, 519), (494, 493, 513, 514), (493, 492, 512, 513), (488, 487, 507, 508), (483, 482, 502, 503), (495, 494, 514, 515), (489, 488, 508, 509), (484, 483, 503, 504), (496, 495, 515, 516), (515, 514, 534, 535), (510, 509, 529, 530), (505, 504, 524, 525), (516, 515, 535, 536), (511, 510, 530, 531), (506, 505, 525, 526), (501, 500, 520, 521), (517, 516, 536, 537), (512, 511, 531, 532), (507, 506, 526, 527), (502, 501, 521, 522), (518, 517, 537, 538), (513, 512, 532, 533), (508, 507, 527, 528), (503, 502, 522, 523), (519, 518, 538, 539), (514, 513, 533, 534), (509, 508, 528, 529), (504, 503, 523, 524), (538, 537, 557, 558), (533, 532, 552, 553), (528, 527, 547, 548), (523, 522, 542, 543), (539, 538, 558, 559), (534, 533, 553, 554), (529, 528, 548, 549), (524, 523, 543, 544), (535, 534, 554, 555), (530, 529, 549, 550), (525, 524, 544, 545), (536, 535, 555, 556), (531, 530, 550, 551), (526, 525, 545, 546), (521, 520, 540, 541), (537, 536, 556, 557), (532, 531, 551, 552), (527, 526, 546, 547), (522, 521, 541, 542), (551, 550, 570, 571), (546, 545, 565, 566), (541, 540, 560, 561), (557, 556, 576, 577), (552, 551, 571, 572), (547, 546, 566, 567), (542, 541, 561, 562), (558, 557, 577, 578), (553, 552, 572, 573), (548, 547, 567, 568), (543, 542, 562, 563), (559, 558, 578, 579), (554, 553, 573, 574), (549, 548, 568, 569), (544, 543, 563, 564), (555, 554, 574, 575), (550, 549, 569, 570), (545, 544, 564, 565), (556, 555, 575, 576), (575, 574, 594, 595), (570, 569, 589, 590), (565, 564, 584, 585), (576, 575, 595, 596), (571, 570, 590, 591), (566, 565, 585, 586), (561, 560, 580, 581), (577, 576, 596, 597), (572, 571, 591, 592), (567, 566, 586, 587), (562, 561, 581, 582), (578, 577, 597, 598), (573, 572, 592, 593), (568, 567, 587, 588), (563, 562, 582, 583), (579, 578, 598, 599), (574, 573, 593, 594), (569, 568, 588, 589), (564, 563, 583, 584), (598, 597, 617, 618), (593, 592, 612, 613), (588, 587, 607, 608), (583, 582, 602, 603), (599, 598, 618, 619), (594, 593, 613, 614), (589, 588, 608, 609), (584, 583, 603, 604), (595, 594, 614, 615), (590, 589, 609, 610), (585, 584, 604, 605), (596, 595, 615, 616), (591, 590, 610, 611), (586, 585, 605, 606), (581, 580, 600, 601), (597, 596, 616, 617), (592, 591, 611, 612), (587, 586, 606, 607), (582, 581, 601, 602), (616, 615, 635, 636), (611, 610, 630, 631), (606, 605, 625, 626), (601, 600, 620, 621), (617, 616, 636, 637), (612, 611, 631, 632), (607, 606, 626, 627), (602, 601, 621, 622), (618, 617, 637, 638), (613, 612, 632, 633), (608, 607, 627, 628), (603, 602, 622, 623), (619, 618, 638, 639), (614, 613, 633, 634), (609, 608, 628, 629), (604, 603, 623, 624), (615, 614, 634, 635), (610, 609, 629, 630), (605, 604, 624, 625), (624, 623, 643, 644), (635, 634, 654, 655), (630, 629, 649, 650), (625, 624, 644, 645), (636, 635, 655, 656), (631, 630, 650, 651), (626, 625, 645, 646), (621, 620, 640, 641), (637, 636, 656, 657), (632, 631, 651, 652), (627, 626, 646, 647), (622, 621, 641, 642), (638, 637, 657, 658), (633, 632, 652, 653), (628, 627, 647, 648), (623, 622, 642, 643), (639, 638, 658, 659), (634, 633, 653, 654), (629, 628, 648, 649), (658, 657, 677, 678), (653, 652, 672, 673), (648, 647, 667, 668), (643, 642, 662, 663), (659, 658, 678, 679), (654, 653, 673, 674), (649, 648, 668, 669), (644, 643, 663, 664), (655, 654, 674, 675), (650, 649, 669, 670), (645, 644, 664, 665), (656, 655, 675, 676), (651, 650, 670, 671), (646, 645, 665, 666), (641, 640, 660, 661), (657, 656, 676, 677), (652, 651, 671, 672), (647, 646, 666, 667), (642, 641, 661, 662), (676, 675, 695, 696), (671, 670, 690, 691), (666, 665, 685, 686), (661, 660, 680, 681), (677, 676, 696, 697), (672, 671, 691, 692), (667, 666, 686, 687), (662, 661, 681, 682), (678, 677, 697, 698), (673, 672, 692, 693), (668, 667, 687, 688), (663, 662, 682, 683), (679, 678, 698, 699), (674, 673, 693, 694), (669, 668, 688, 689), (664, 663, 683, 684), (675, 674, 694, 695), (670, 669, 689, 690), (665, 664, 684, 685), (689, 688, 708, 709), (684, 683, 703, 704), (695, 694, 714, 715), (690, 689, 709, 710), (685, 684, 704, 705), (696, 695, 715, 716), (691, 690, 710, 711), (686, 685, 705, 706), (681, 680, 700, 701), (697, 696, 716, 717), (692, 691, 711, 712), (687, 686, 706, 707), (682, 681, 701, 702), (698, 697, 717, 718), (693, 692, 712, 713), (688, 687, 707, 708), (683, 682, 702, 703), (699, 698, 718, 719), (694, 693, 713, 714), (702, 701, 721, 722), (718, 717, 737, 738), (713, 712, 732, 733), (708, 707, 727, 728), (703, 702, 722, 723), (719, 718, 738, 739), (714, 713, 733, 734), (709, 708, 728, 729), (704, 703, 723, 724), (715, 714, 734, 735), (710, 709, 729, 730), (705, 704, 724, 725), (716, 715, 735, 736), (711, 710, 730, 731), (706, 705, 725, 726), (701, 700, 720, 721), (717, 716, 736, 737), (712, 711, 731, 732), (707, 706, 726, 727), (736, 735, 755, 756), (731, 730, 750, 751), (726, 725, 745, 746), (721, 720, 740, 741), (737, 736, 756, 757), (732, 731, 751, 752), (727, 726, 746, 747), (722, 721, 741, 742), (738, 737, 757, 758), (733, 732, 752, 753), (728, 727, 747, 748), (723, 722, 742, 743), (739, 738, 758, 759), (734, 733, 753, 754), (729, 728, 748, 749), (724, 723, 743, 744), (735, 734, 754, 755), (730, 729, 749, 750), (725, 724, 744, 745), (754, 753, 773, 774), (749, 748, 768, 769), (744, 743, 763, 764), (755, 754, 774, 775), (750, 749, 769, 770), (745, 744, 764, 765), (756, 755, 775, 776), (751, 750, 770, 771), (746, 745, 765, 766), (741, 740, 760, 761), (757, 756, 776, 777), (752, 751, 771, 772), (747, 746, 766, 767), (742, 741, 761, 762), (758, 757, 777, 778), (753, 752, 772, 773), (748, 747, 767, 768), (743, 742, 762, 763), (759, 758, 778, 779), (767, 766, 6, 7), (762, 761, 1, 2), (778, 777, 17, 18), (773, 772, 12, 13), (768, 767, 7, 8), (763, 762, 2, 3), (779, 778, 18, 19), (774, 773, 13, 14), (769, 768, 8, 9), (764, 763, 3, 4), (775, 774, 14, 15), (770, 769, 9, 10), (765, 764, 4, 5), (776, 775, 15, 16), (771, 770, 10, 11), (766, 765, 5, 6), (761, 760, 0, 1), (777, 776, 16, 17), (772, 771, 11, 12), (439, 459, 780), (539, 559, 780), (59, 79, 780), (719, 739, 780), (379, 399, 780), (659, 679, 780), (179, 199, 780), (519, 539, 780), (759, 779, 780), (279, 299, 780), (579, 599, 780), (99, 119, 780), (499, 519, 780), (399, 419, 780), (679, 699, 780), (199, 219, 780), (479, 499, 780), (139, 159, 780), (419, 439, 780), (319, 339, 780), (79, 99, 780), (359, 379, 780), (599, 619, 780), (119, 139, 780), (639, 659, 780), (779, 19, 780), (159, 179, 780), (299, 319, 780), (239, 259, 780), (39, 59, 780), (619, 639, 780), (339, 359, 780), (559, 579, 780), (699, 719, 780), (219, 239, 780), (19, 39, 780), (459, 479, 780), (739, 759, 780), (259, 279, 780), (100, 80, 781), (740, 720, 781), (260, 240, 781), (480, 460, 781), (440, 420, 781), (140, 120, 781), (420, 400, 781), (360, 340, 781), (600, 580, 781), (120, 100, 781), (400, 380, 781), (0, 760, 781), (300, 280, 781), (240, 220, 781), (40, 20, 781), (500, 480, 781), (680, 660, 781), (200, 180, 781), (320, 300, 781), (560, 540, 781), (540, 520, 781), (60, 40, 781), (340, 320, 781), (720, 700, 781), (760, 740, 781), (280, 260, 781), (660, 640, 781), (380, 360, 781), (180, 160, 781), (520, 500, 781), (460, 440, 781), (80, 60, 781), (700, 680, 781), (20, 0, 781), (220, 200, 781), (640, 620, 781), (160, 140, 781), (620, 600, 781), (580, 560, 781)])
me_sphere.polygons.foreach_set('use_smooth', [True] * 819)
_uv = me_sphere.uv_layers.new(name='UVMap')
_uv.uv.foreach_set('vector', [0.7436, 0.2105, 0.7436, 0.2632, 0.7179, 0.2632, 0.7179, 0.2105, 0.7436, 0.4737, 0.7436, 0.5263, 0.7179, 0.5263, 0.7179, 0.4737, 0.7436, 0.7368, 0.7436, 0.7895, 0.7179, 0.7895, 0.7179, 0.7368, 0.7436, 0.1579, 0.7436, 0.2105, 0.7179, 0.2105, 0.7179, 0.1579, 0.7436, 0.4211, 0.7436, 0.4737, 0.7179, 0.4737, 0.7179, 0.4211, 0.7436, 0.6842, 0.7436, 0.7368, 0.7179, 0.7368, 0.7179, 0.6842, 0.7436, 0.9474, 0.7436, 1.0, 0.7179, 1.0, 0.7179, 0.9474, 0.7436, 0.1053, 0.7436, 0.1579, 0.7179, 0.1579, 0.7179, 0.1053, 0.7436, 0.3684, 0.7436, 0.4211, 0.7179, 0.4211, 0.7179, 0.3684, 0.7436, 0.6316, 0.7436, 0.6842, 0.7179, 0.6842, 0.7179, 0.6316, 0.7436, 0.8947, 0.7436, 0.9474, 0.7179, 0.9474, 0.7179, 0.8947, 0.7436, 0.05263, 0.7436, 0.1053, 0.7179, 0.1053, 0.7179, 0.05263, 0.7436, 0.3158, 0.7436, 0.3684, 0.7179, 0.3684, 0.7179, 0.3158, 0.7436, 0.5789, 0.7436, 0.6316, 0.7179, 0.6316, 0.7179, 0.5789, 0.7436, 0.8421, 0.7436, 0.8947, 0.7179, 0.8947, 0.7179, 0.8421, 0.7436, 5.929e-07, 0.7436, 0.05263, 0.7179, 0.05263, 0.7179, 5.929e-07, 0.7436, 0.2632, 0.7436, 0.3158, 0.7179, 0.3158, 0.7179, 0.2632, 0.7436, 0.5263, 0.7436, 0.5789, 0.7179, 0.5789, 0.7179, 0.5263, 0.7436, 0.7895, 0.7436, 0.8421, 0.7179, 0.8421, 0.7179, 0.7895, 0.7179, 0.2105, 0.7179, 0.2632, 0.6923, 0.2632, 0.6923, 0.2105, 0.7179, 0.4737, 0.7179, 0.5263, 0.6923, 0.5263, 0.6923, 0.4737, 0.7179, 0.7368, 0.7179, 0.7895, 0.6923, 0.7895, 0.6923, 0.7368, 0.7179, 0.1579, 0.7179, 0.2105, 0.6923, 0.2105, 0.6923, 0.1579, 0.7179, 0.4211, 0.7179, 0.4737, 0.6923, 0.4737, 0.6923, 0.4211, 0.7179, 0.6842, 0.7179, 0.7368, 0.6923, 0.7368, 0.6923, 0.6842, 0.7179, 0.9474, 0.7179, 1.0, 0.6923, 1.0, 0.6923, 0.9474, 0.7179, 0.1053, 0.7179, 0.1579, 0.6923, 0.1579, 0.6923, 0.1053, 0.7179, 0.3684, 0.7179, 0.4211, 0.6923, 0.4211, 0.6923, 0.3684, 0.7179, 0.6316, 0.7179, 0.6842, 0.6923, 0.6842, 0.6923, 0.6316, 0.7179, 0.8947, 0.7179, 0.9474, 0.6923, 0.9474, 0.6923, 0.8947, 0.7179, 0.05263, 0.7179, 0.1053, 0.6923, 0.1053, 0.6923, 0.05263, 0.7179, 0.3158, 0.7179, 0.3684, 0.6923, 0.3684, 0.6923, 0.3158, 0.7179, 0.5789, 0.7179, 0.6316, 0.6923, 0.6316, 0.6923, 0.5789, 0.7179, 0.8421, 0.7179, 0.8947, 0.6923, 0.8947, 0.6923, 0.8421, 0.7179, 5.929e-07, 0.7179, 0.05263, 0.6923, 0.05263, 0.6923, 5.929e-07, 0.7179, 0.2632, 0.7179, 0.3158, 0.6923, 0.3158, 0.6923, 0.2632, 0.7179, 0.5263, 0.7179, 0.5789, 0.6923, 0.5789, 0.6923, 0.5263, 0.7179, 0.7895, 0.7179, 0.8421, 0.6923, 0.8421, 0.6923, 0.7895, 0.6923, 0.05263, 0.6923, 0.1053, 0.6667, 0.1053, 0.6667, 0.05263, 0.6923, 0.3158, 0.6923, 0.3684, 0.6667, 0.3684, 0.6667, 0.3158, 0.6923, 0.5789, 0.6923, 0.6316, 0.6667, 0.6316, 0.6667, 0.5789, 0.6923, 0.8421, 0.6923, 0.8947, 0.6667, 0.8947, 0.6667, 0.8421, 0.6923, 5.929e-07, 0.6923, 0.05263, 0.6667, 0.05263, 0.6667, 5.929e-07, 0.6923, 0.2632, 0.6923, 0.3158, 0.6667, 0.3158, 0.6667, 0.2632, 0.6923, 0.5263, 0.6923, 0.5789, 0.6667, 0.5789, 0.6667, 0.5263, 0.6923, 0.7895, 0.6923, 0.8421, 0.6667, 0.8421, 0.6667, 0.7895, 0.6923, 0.2105, 0.6923, 0.2632, 0.6667, 0.2632, 0.6667, 0.2105, 0.6923, 0.4737, 0.6923, 0.5263, 0.6667, 0.5263, 0.6667, 0.4737, 0.6923, 0.7368, 0.6923, 0.7895, 0.6667, 0.7895, 0.6667, 0.7368, 0.6923, 0.1579, 0.6923, 0.2105, 0.6667, 0.2105, 0.6667, 0.1579, 0.6923, 0.4211, 0.6923, 0.4737, 0.6667, 0.4737, 0.6667, 0.4211, 0.6923, 0.6842, 0.6923, 0.7368, 0.6667, 0.7368, 0.6667, 0.6842, 0.6923, 0.9474, 0.6923, 1.0, 0.6667, 1.0, 0.6667, 0.9474, 0.6923, 0.1053, 0.6923, 0.1579, 0.6667, 0.1579, 0.6667, 0.1053, 0.6923, 0.3684, 0.6923, 0.4211, 0.6667, 0.4211, 0.6667, 0.3684, 0.6923, 0.6316, 0.6923, 0.6842, 0.6667, 0.6842, 0.6667, 0.6316, 0.6923, 0.8947, 0.6923, 0.9474, 0.6667, 0.9474, 0.6667, 0.8947, 0.6667, 0.6842, 0.6667, 0.7368, 0.641, 0.7368, 0.641, 0.6842, 0.6667, 0.9474, 0.6667, 1.0, 0.641, 1.0, 0.641, 0.9474, 0.6667, 0.1053, 0.6667, 0.1579, 0.641, 0.1579, 0.641, 0.1053, 0.6667, 0.3684, 0.6667, 0.4211, 0.641, 0.4211, 0.641, 0.3684, 0.6667, 0.6316, 0.6667, 0.6842, 0.641, 0.6842, 0.641, 0.6316, 0.6667, 0.8947, 0.6667, 0.9474, 0.641, 0.9474, 0.641, 0.8947, 0.6667, 0.05263, 0.6667, 0.1053, 0.641, 0.1053, 0.641, 0.05263, 0.6667, 0.3158, 0.6667, 0.3684, 0.641, 0.3684, 0.641, 0.3158, 0.6667, 0.5789, 0.6667, 0.6316, 0.641, 0.6316, 0.641, 0.5789, 0.6667, 0.8421, 0.6667, 0.8947, 0.641, 0.8947, 0.641, 0.8421, 0.6667, 5.929e-07, 0.6667, 0.05263, 0.641, 0.05263, 0.641, 4.612e-07, 0.6667, 0.2632, 0.6667, 0.3158, 0.641, 0.3158, 0.641, 0.2632, 0.6667, 0.5263, 0.6667, 0.5789, 0.641, 0.5789, 0.641, 0.5263, 0.6667, 0.7895, 0.6667, 0.8421, 0.641, 0.8421, 0.641, 0.7895, 0.6667, 0.2105, 0.6667, 0.2632, 0.641, 0.2632, 0.641, 0.2105, 0.6667, 0.4737, 0.6667, 0.5263, 0.641, 0.5263, 0.641, 0.4737, 0.6667, 0.7368, 0.6667, 0.7895, 0.641, 0.7895, 0.641, 0.7368, 0.6667, 0.1579, 0.6667, 0.2105, 0.641, 0.2105, 0.641, 0.1579, 0.6667, 0.4211, 0.6667, 0.4737, 0.641, 0.4737, 0.641, 0.4211, 0.641, 0.2105, 0.641, 0.2632, 0.6154, 0.2632, 0.6154, 0.2105, 0.641, 0.4737, 0.641, 0.5263, 0.6154, 0.5263, 0.6154, 0.4737, 0.641, 0.7368, 0.641, 0.7895, 0.6154, 0.7895, 0.6154, 0.7368, 0.641, 0.1579, 0.641, 0.2105, 0.6154, 0.2105, 0.6154, 0.1579, 0.641, 0.4211, 0.641, 0.4737, 0.6154, 0.4737, 0.6154, 0.4211, 0.641, 0.6842, 0.641, 0.7368, 0.6154, 0.7368, 0.6154, 0.6842, 0.641, 0.9474, 0.641, 1.0, 0.6154, 1.0, 0.6154, 0.9474, 0.641, 0.1053, 0.641, 0.1579, 0.6154, 0.1579, 0.6154, 0.1053, 0.641, 0.3684, 0.641, 0.4211, 0.6154, 0.4211, 0.6154, 0.3684, 0.641, 0.6316, 0.641, 0.6842, 0.6154, 0.6842, 0.6154, 0.6316, 0.641, 0.8947, 0.641, 0.9474, 0.6154, 0.9474, 0.6154, 0.8947, 0.641, 0.05263, 0.641, 0.1053, 0.6154, 0.1053, 0.6154, 0.05263, 0.641, 0.3158, 0.641, 0.3684, 0.6154, 0.3684, 0.6154, 0.3158, 0.641, 0.5789, 0.641, 0.6316, 0.6154, 0.6316, 0.6154, 0.5789, 0.641, 0.8421, 0.641, 0.8947, 0.6154, 0.8947, 0.6154, 0.8421, 0.641, 4.612e-07, 0.641, 0.05263, 0.6154, 0.05263, 0.6154, 4.612e-07, 0.641, 0.2632, 0.641, 0.3158, 0.6154, 0.3158, 0.6154, 0.2632, 0.641, 0.5263, 0.641, 0.5789, 0.6154, 0.5789, 0.6154, 0.5263, 0.641, 0.7895, 0.641, 0.8421, 0.6154, 0.8421, 0.6154, 0.7895, 0.6154, 0.05263, 0.6154, 0.1053, 0.5897, 0.1053, 0.5897, 0.05263, 0.6154, 0.3158, 0.6154, 0.3684, 0.5897, 0.3684, 0.5897, 0.3158, 0.6154, 0.5789, 0.6154, 0.6316, 0.5897, 0.6316, 0.5897, 0.5789, 0.6154, 0.8421, 0.6154, 0.8947, 0.5897, 0.8947, 0.5897, 0.8421, 0.6154, 4.612e-07, 0.6154, 0.05263, 0.5897, 0.05263, 0.5897, 4.612e-07, 0.6154, 0.2632, 0.6154, 0.3158, 0.5897, 0.3158, 0.5897, 0.2632, 0.6154, 0.5263, 0.6154, 0.5789, 0.5897, 0.5789, 0.5897, 0.5263, 0.6154, 0.7895, 0.6154, 0.8421, 0.5897, 0.8421, 0.5897, 0.7895, 0.6154, 0.2105, 0.6154, 0.2632, 0.5897, 0.2632, 0.5897, 0.2105, 0.6154, 0.4737, 0.6154, 0.5263, 0.5897, 0.5263, 0.5897, 0.4737, 0.6154, 0.7368, 0.6154, 0.7895, 0.5897, 0.7895, 0.5897, 0.7368, 0.6154, 0.1579, 0.6154, 0.2105, 0.5897, 0.2105, 0.5897, 0.1579, 0.6154, 0.4211, 0.6154, 0.4737, 0.5897, 0.4737, 0.5897, 0.4211, 0.6154, 0.6842, 0.6154, 0.7368, 0.5897, 0.7368, 0.5897, 0.6842, 0.6154, 0.9474, 0.6154, 1.0, 0.5897, 1.0, 0.5897, 0.9474, 0.6154, 0.1053, 0.6154, 0.1579, 0.5897, 0.1579, 0.5897, 0.1053, 0.6154, 0.3684, 0.6154, 0.4211, 0.5897, 0.4211, 0.5897, 0.3684, 0.6154, 0.6316, 0.6154, 0.6842, 0.5897, 0.6842, 0.5897, 0.6316, 0.6154, 0.8947, 0.6154, 0.9474, 0.5897, 0.9474, 0.5897, 0.8947, 0.5897, 0.4211, 0.5897, 0.4737, 0.5641, 0.4737, 0.5641, 0.4211, 0.5897, 0.6842, 0.5897, 0.7368, 0.5641, 0.7368, 0.5641, 0.6842, 0.5897, 0.9474, 0.5897, 1.0, 0.5641, 1.0, 0.5641, 0.9474, 0.5897, 0.1053, 0.5897, 0.1579, 0.5641, 0.1579, 0.5641, 0.1053, 0.5897, 0.3684, 0.5897, 0.4211, 0.5641, 0.4211, 0.5641, 0.3684, 0.5897, 0.6316, 0.5897, 0.6842, 0.5641, 0.6842, 0.5641, 0.6316, 0.5897, 0.8947, 0.5897, 0.9474, 0.5641, 0.9474, 0.5641, 0.8947, 0.5897, 0.05263, 0.5897, 0.1053, 0.5641, 0.1053, 0.5641, 0.05263, 0.5897, 0.3158, 0.5897, 0.3684, 0.5641, 0.3684, 0.5641, 0.3158, 0.5897, 0.5789, 0.5897, 0.6316, 0.5641, 0.6316, 0.5641, 0.5789, 0.5897, 0.8421, 0.5897, 0.8947, 0.5641, 0.8947, 0.5641, 0.8421, 0.5897, 4.612e-07, 0.5897, 0.05263, 0.5641, 0.05263, 0.5641, 4.612e-07, 0.5897, 0.2632, 0.5897, 0.3158, 0.5641, 0.3158, 0.5641, 0.2632, 0.5897, 0.5263, 0.5897, 0.5789, 0.5641, 0.5789, 0.5641, 0.5263, 0.5897, 0.7895, 0.5897, 0.8421, 0.5641, 0.8421, 0.5641, 0.7895, 0.5897, 0.2105, 0.5897, 0.2632, 0.5641, 0.2632, 0.5641, 0.2105, 0.5897, 0.4737, 0.5897, 0.5263, 0.5641, 0.5263, 0.5641, 0.4737, 0.5897, 0.7368, 0.5897, 0.7895, 0.5641, 0.7895, 0.5641, 0.7368, 0.5897, 0.1579, 0.5897, 0.2105, 0.5641, 0.2105, 0.5641, 0.1579, 0.5641, 0.7895, 0.5641, 0.8421, 0.5385, 0.8421, 0.5385, 0.7895, 0.5641, 0.2105, 0.5641, 0.2632, 0.5385, 0.2632, 0.5385, 0.2105, 0.5641, 0.4737, 0.5641, 0.5263, 0.5385, 0.5263, 0.5385, 0.4737, 0.5641, 0.7368, 0.5641, 0.7895, 0.5385, 0.7895, 0.5385, 0.7368, 0.5641, 0.1579, 0.5641, 0.2105, 0.5385, 0.2105, 0.5385, 0.1579, 0.5641, 0.4211, 0.5641, 0.4737, 0.5385, 0.4737, 0.5385, 0.4211, 0.5641, 0.6842, 0.5641, 0.7368, 0.5385, 0.7368, 0.5385, 0.6842, 0.5641, 0.9474, 0.5641, 1.0, 0.5385, 1.0, 0.5385, 0.9474, 0.5641, 0.1053, 0.5641, 0.1579, 0.5385, 0.1579, 0.5385, 0.1053, 0.5641, 0.3684, 0.5641, 0.4211, 0.5385, 0.4211, 0.5385, 0.3684, 0.5641, 0.6316, 0.5641, 0.6842, 0.5385, 0.6842, 0.5385, 0.6316, 0.5641, 0.8947, 0.5641, 0.9474, 0.5385, 0.9474, 0.5385, 0.8947, 0.5641, 0.05263, 0.5641, 0.1053, 0.5385, 0.1053, 0.5385, 0.05263, 0.5641, 0.3158, 0.5641, 0.3684, 0.5385, 0.3684, 0.5385, 0.3158, 0.5641, 0.5789, 0.5641, 0.6316, 0.5385, 0.6316, 0.5385, 0.5789, 0.5641, 0.8421, 0.5641, 0.8947, 0.5385, 0.8947, 0.5385, 0.8421, 0.5641, 4.612e-07, 0.5641, 0.05263, 0.5385, 0.05263, 0.5385, 4.612e-07, 0.5641, 0.2632, 0.5641, 0.3158, 0.5385, 0.3158, 0.5385, 0.2632, 0.5641, 0.5263, 0.5641, 0.5789, 0.5385, 0.5789, 0.5385, 0.5263, 0.5385, 0.05263, 0.5385, 0.1053, 0.5128, 0.1053, 0.5128, 0.05263, 0.5385, 0.3158, 0.5385, 0.3684, 0.5128, 0.3684, 0.5128, 0.3158, 0.5385, 0.5789, 0.5385, 0.6316, 0.5128, 0.6316, 0.5128, 0.5789, 0.5385, 0.8421, 0.5385, 0.8947, 0.5128, 0.8947, 0.5128, 0.8421, 0.5385, 4.612e-07, 0.5385, 0.05263, 0.5128, 0.05263, 0.5128, 3.953e-07, 0.5385, 0.2632, 0.5385, 0.3158, 0.5128, 0.3158, 0.5128, 0.2632, 0.5385, 0.5263, 0.5385, 0.5789, 0.5128, 0.5789, 0.5128, 0.5263, 0.5385, 0.7895, 0.5385, 0.8421, 0.5128, 0.8421, 0.5128, 0.7895, 0.5385, 0.2105, 0.5385, 0.2632, 0.5128, 0.2632, 0.5128, 0.2105, 0.5385, 0.4737, 0.5385, 0.5263, 0.5128, 0.5263, 0.5128, 0.4737, 0.5385, 0.7368, 0.5385, 0.7895, 0.5128, 0.7895, 0.5128, 0.7368, 0.5385, 0.1579, 0.5385, 0.2105, 0.5128, 0.2105, 0.5128, 0.1579, 0.5385, 0.4211, 0.5385, 0.4737, 0.5128, 0.4737, 0.5128, 0.4211, 0.5385, 0.6842, 0.5385, 0.7368, 0.5128, 0.7368, 0.5128, 0.6842, 0.5385, 0.9474, 0.5385, 1.0, 0.5128, 1.0, 0.5128, 0.9474, 0.5385, 0.1053, 0.5385, 0.1579, 0.5128, 0.1579, 0.5128, 0.1053, 0.5385, 0.3684, 0.5385, 0.4211, 0.5128, 0.4211, 0.5128, 0.3684, 0.5385, 0.6316, 0.5385, 0.6842, 0.5128, 0.6842, 0.5128, 0.6316, 0.5385, 0.8947, 0.5385, 0.9474, 0.5128, 0.9474, 0.5128, 0.8947, 0.5128, 0.1579, 0.5128, 0.2105, 0.4872, 0.2105, 0.4872, 0.1579, 0.5128, 0.4211, 0.5128, 0.4737, 0.4872, 0.4737, 0.4872, 0.4211, 0.5128, 0.6842, 0.5128, 0.7368, 0.4872, 0.7368, 0.4872, 0.6842, 0.5128, 0.9474, 0.5128, 1.0, 0.4872, 1.0, 0.4872, 0.9474, 0.5128, 0.1053, 0.5128, 0.1579, 0.4872, 0.1579, 0.4872, 0.1053, 0.5128, 0.3684, 0.5128, 0.4211, 0.4872, 0.4211, 0.4872, 0.3684, 0.5128, 0.6316, 0.5128, 0.6842, 0.4872, 0.6842, 0.4872, 0.6316, 0.5128, 0.8947, 0.5128, 0.9474, 0.4872, 0.9474, 0.4872, 0.8947, 0.5128, 0.05263, 0.5128, 0.1053, 0.4872, 0.1053, 0.4872, 0.05263, 0.5128, 0.3158, 0.5128, 0.3684, 0.4872, 0.3684, 0.4872, 0.3158, 0.5128, 0.5789, 0.5128, 0.6316, 0.4872, 0.6316, 0.4872, 0.5789, 0.5128, 0.8421, 0.5128, 0.8947, 0.4872, 0.8947, 0.4872, 0.8421, 0.5128, 3.953e-07, 0.5128, 0.05263, 0.4872, 0.05263, 0.4872, 3.953e-07, 0.5128, 0.2632, 0.5128, 0.3158, 0.4872, 0.3158, 0.4872, 0.2632, 0.5128, 0.5263, 0.5128, 0.5789, 0.4872, 0.5789, 0.4872, 0.5263, 0.5128, 0.7895, 0.5128, 0.8421, 0.4872, 0.8421, 0.4872, 0.7895, 0.5128, 0.2105, 0.5128, 0.2632, 0.4872, 0.2632, 0.4872, 0.2105, 0.5128, 0.4737, 0.5128, 0.5263, 0.4872, 0.5263, 0.4872, 0.4737, 0.5128, 0.7368, 0.5128, 0.7895, 0.4872, 0.7895, 0.4872, 0.7368, 0.4872, 0.5263, 0.4872, 0.5789, 0.4615, 0.5789, 0.4615, 0.5263, 0.4872, 0.7895, 0.4872, 0.8421, 0.4615, 0.8421, 0.4615, 0.7895, 0.4872, 0.2105, 0.4872, 0.2632, 0.4615, 0.2632, 0.4615, 0.2105, 0.4872, 0.4737, 0.4872, 0.5263, 0.4615, 0.5263, 0.4615, 0.4737, 0.4872, 0.7368, 0.4872, 0.7895, 0.4615, 0.7895, 0.4615, 0.7368, 0.4872, 0.1579, 0.4872, 0.2105, 0.4615, 0.2105, 0.4615, 0.1579, 0.4872, 0.4211, 0.4872, 0.4737, 0.4615, 0.4737, 0.4615, 0.4211, 0.4872, 0.6842, 0.4872, 0.7368, 0.4615, 0.7368, 0.4615, 0.6842, 0.4872, 0.9474, 0.4872, 1.0, 0.4615, 1.0, 0.4615, 0.9474, 0.4872, 0.1053, 0.4872, 0.1579, 0.4615, 0.1579, 0.4615, 0.1053, 0.4872, 0.3684, 0.4872, 0.4211, 0.4615, 0.4211, 0.4615, 0.3684, 0.4872, 0.6316, 0.4872, 0.6842, 0.4615, 0.6842, 0.4615, 0.6316, 0.4872, 0.8947, 0.4872, 0.9474, 0.4615, 0.9474, 0.4615, 0.8947, 0.4872, 0.05263, 0.4872, 0.1053, 0.4615, 0.1053, 0.4615, 0.05263, 0.4872, 0.3158, 0.4872, 0.3684, 0.4615, 0.3684, 0.4615, 0.3158, 0.4872, 0.5789, 0.4872, 0.6316, 0.4615, 0.6316, 0.4615, 0.5789, 0.4872, 0.8421, 0.4872, 0.8947, 0.4615, 0.8947, 0.4615, 0.8421, 0.4872, 3.953e-07, 0.4872, 0.05263, 0.4615, 0.05263, 0.4615, 3.953e-07, 0.4872, 0.2632, 0.4872, 0.3158, 0.4615, 0.3158, 0.4615, 0.2632, 0.4615, 0.05263, 0.4615, 0.1053, 0.4359, 0.1053, 0.4359, 0.05263, 0.4615, 0.3158, 0.4615, 0.3684, 0.4359, 0.3684, 0.4359, 0.3158, 0.4615, 0.5789, 0.4615, 0.6316, 0.4359, 0.6316, 0.4359, 0.5789, 0.4615, 0.8421, 0.4615, 0.8947, 0.4359, 0.8947, 0.4359, 0.8421, 0.4615, 3.953e-07, 0.4615, 0.05263, 0.4359, 0.05263, 0.4359, 1.976e-07, 0.4615, 0.2632, 0.4615, 0.3158, 0.4359, 0.3158, 0.4359, 0.2632, 0.4615, 0.5263, 0.4615, 0.5789, 0.4359, 0.5789, 0.4359, 0.5263, 0.4615, 0.7895, 0.4615, 0.8421, 0.4359, 0.8421, 0.4359, 0.7895, 0.4615, 0.2105, 0.4615, 0.2632, 0.4359, 0.2632, 0.4359, 0.2105, 0.4615, 0.4737, 0.4615, 0.5263, 0.4359, 0.5263, 0.4359, 0.4737, 0.4615, 0.7368, 0.4615, 0.7895, 0.4359, 0.7895, 0.4359, 0.7368, 0.4615, 0.1579, 0.4615, 0.2105, 0.4359, 0.2105, 0.4359, 0.1579, 0.4615, 0.4211, 0.4615, 0.4737, 0.4359, 0.4737, 0.4359, 0.4211, 0.4615, 0.6842, 0.4615, 0.7368, 0.4359, 0.7368, 0.4359, 0.6842, 0.4615, 0.9474, 0.4615, 1.0, 0.4359, 1.0, 0.4359, 0.9474, 0.4615, 0.1053, 0.4615, 0.1579, 0.4359, 0.1579, 0.4359, 0.1053, 0.4615, 0.3684, 0.4615, 0.4211, 0.4359, 0.4211, 0.4359, 0.3684, 0.4615, 0.6316, 0.4615, 0.6842, 0.4359, 0.6842, 0.4359, 0.6316, 0.4615, 0.8947, 0.4615, 0.9474, 0.4359, 0.9474, 0.4359, 0.8947, 0.4359, 0.1579, 0.4359, 0.2105, 0.4103, 0.2105, 0.4103, 0.1579, 0.4359, 0.4211, 0.4359, 0.4737, 0.4103, 0.4737, 0.4103, 0.4211, 0.4359, 0.6842, 0.4359, 0.7368, 0.4103, 0.7368, 0.4103, 0.6842, 0.4359, 0.9474, 0.4359, 1.0, 0.4103, 1.0, 0.4103, 0.9474, 0.4359, 0.1053, 0.4359, 0.1579, 0.4103, 0.1579, 0.4103, 0.1053, 0.4359, 0.3684, 0.4359, 0.4211, 0.4103, 0.4211, 0.4103, 0.3684, 0.4359, 0.6316, 0.4359, 0.6842, 0.4103, 0.6842, 0.4103, 0.6316, 0.4359, 0.8947, 0.4359, 0.9474, 0.4103, 0.9474, 0.4103, 0.8947, 0.4359, 0.05263, 0.4359, 0.1053, 0.4103, 0.1053, 0.4103, 0.05263, 0.4359, 0.3158, 0.4359, 0.3684, 0.4103, 0.3684, 0.4103, 0.3158, 0.4359, 0.5789, 0.4359, 0.6316, 0.4103, 0.6316, 0.4103, 0.5789, 0.4359, 0.8421, 0.4359, 0.8947, 0.4103, 0.8947, 0.4103, 0.8421, 0.4359, 1.976e-07, 0.4359, 0.05263, 0.4103, 0.05263, 0.4103, 1.976e-07, 0.4359, 0.2632, 0.4359, 0.3158, 0.4103, 0.3158, 0.4103, 0.2632, 0.4359, 0.5263, 0.4359, 0.5789, 0.4103, 0.5789, 0.4103, 0.5263, 0.4359, 0.7895, 0.4359, 0.8421, 0.4103, 0.8421, 0.4103, 0.7895, 0.4359, 0.2105, 0.4359, 0.2632, 0.4103, 0.2632, 0.4103, 0.2105, 0.4359, 0.4737, 0.4359, 0.5263, 0.4103, 0.5263, 0.4103, 0.4737, 0.4359, 0.7368, 0.4359, 0.7895, 0.4103, 0.7895, 0.4103, 0.7368, 0.4103, 0.2632, 0.4103, 0.3158, 0.3846, 0.3158, 0.3846, 0.2632, 0.4103, 0.5263, 0.4103, 0.5789, 0.3846, 0.5789, 0.3846, 0.5263, 0.4103, 0.7895, 0.4103, 0.8421, 0.3846, 0.8421, 0.3846, 0.7895, 0.4103, 0.2105, 0.4103, 0.2632, 0.3846, 0.2632, 0.3846, 0.2105, 0.4103, 0.4737, 0.4103, 0.5263, 0.3846, 0.5263, 0.3846, 0.4737, 0.4103, 0.7368, 0.4103, 0.7895, 0.3846, 0.7895, 0.3846, 0.7368, 0.4103, 0.1579, 0.4103, 0.2105, 0.3846, 0.2105, 0.3846, 0.1579, 0.4103, 0.4211, 0.4103, 0.4737, 0.3846, 0.4737, 0.3846, 0.4211, 0.4103, 0.6842, 0.4103, 0.7368, 0.3846, 0.7368, 0.3846, 0.6842, 0.4103, 0.9474, 0.4103, 1.0, 0.3846, 1.0, 0.3846, 0.9474, 0.4103, 0.1053, 0.4103, 0.1579, 0.3846, 0.1579, 0.3846, 0.1053, 0.4103, 0.3684, 0.4103, 0.4211, 0.3846, 0.4211, 0.3846, 0.3684, 0.4103, 0.6316, 0.4103, 0.6842, 0.3846, 0.6842, 0.3846, 0.6316, 0.4103, 0.8947, 0.4103, 0.9474, 0.3846, 0.9474, 0.3846, 0.8947, 0.4103, 0.05263, 0.4103, 0.1053, 0.3846, 0.1053, 0.3846, 0.05263, 0.4103, 0.3158, 0.4103, 0.3684, 0.3846, 0.3684, 0.3846, 0.3158, 0.4103, 0.5789, 0.4103, 0.6316, 0.3846, 0.6316, 0.3846, 0.5789, 0.4103, 0.8421, 0.4103, 0.8947, 0.3846, 0.8947, 0.3846, 0.8421, 0.4103, 1.976e-07, 0.4103, 0.05263, 0.3846, 0.05263, 0.3846, 1.976e-07, 0.3846, 0.8947, 0.3846, 0.9474, 0.359, 0.9474, 0.359, 0.8947, 0.3846, 0.05263, 0.3846, 0.1053, 0.359, 0.1053, 0.359, 0.05263, 0.3846, 0.3158, 0.3846, 0.3684, 0.359, 0.3684, 0.359, 0.3158, 0.3846, 0.5789, 0.3846, 0.6316, 0.359, 0.6316, 0.359, 0.5789, 0.3846, 0.8421, 0.3846, 0.8947, 0.359, 0.8947, 0.359, 0.8421, 0.3846, 1.976e-07, 0.3846, 0.05263, 0.359, 0.05263, 0.359, 1.976e-07, 0.3846, 0.2632, 0.3846, 0.3158, 0.359, 0.3158, 0.359, 0.2632, 0.3846, 0.5263, 0.3846, 0.5789, 0.359, 0.5789, 0.359, 0.5263, 0.3846, 0.7895, 0.3846, 0.8421, 0.359, 0.8421, 0.359, 0.7895, 0.3846, 0.2105, 0.3846, 0.2632, 0.359, 0.2632, 0.359, 0.2105, 0.3846, 0.4737, 0.3846, 0.5263, 0.359, 0.5263, 0.359, 0.4737, 0.3846, 0.7368, 0.3846, 0.7895, 0.359, 0.7895, 0.359, 0.7368, 0.3846, 0.1579, 0.3846, 0.2105, 0.359, 0.2105, 0.359, 0.1579, 0.3846, 0.4211, 0.3846, 0.4737, 0.359, 0.4737, 0.359, 0.4211, 0.3846, 0.6842, 0.3846, 0.7368, 0.359, 0.7368, 0.359, 0.6842, 0.3846, 0.9474, 0.3846, 1.0, 0.359, 1.0, 0.359, 0.9474, 0.3846, 0.1053, 0.3846, 0.1579, 0.359, 0.1579, 0.359, 0.1053, 0.3846, 0.3684, 0.3846, 0.4211, 0.359, 0.4211, 0.359, 0.3684, 0.3846, 0.6316, 0.3846, 0.6842, 0.359, 0.6842, 0.359, 0.6316, 0.359, 0.1579, 0.359, 0.2105, 0.3333, 0.2105, 0.3333, 0.1579, 0.359, 0.4211, 0.359, 0.4737, 0.3333, 0.4737, 0.3333, 0.4211, 0.359, 0.6842, 0.359, 0.7368, 0.3333, 0.7368, 0.3333, 0.6842, 0.359, 0.9474, 0.359, 1.0, 0.3333, 1.0, 0.3333, 0.9474, 0.359, 0.1053, 0.359, 0.1579, 0.3333, 0.1579, 0.3333, 0.1053, 0.359, 0.3684, 0.359, 0.4211, 0.3333, 0.4211, 0.3333, 0.3684, 0.359, 0.6316, 0.359, 0.6842, 0.3333, 0.6842, 0.3333, 0.6316, 0.359, 0.8947, 0.359, 0.9474, 0.3333, 0.9474, 0.3333, 0.8947, 0.359, 0.05263, 0.359, 0.1053, 0.3333, 0.1053, 0.3333, 0.05263, 0.359, 0.3158, 0.359, 0.3684, 0.3333, 0.3684, 0.3333, 0.3158, 0.359, 0.5789, 0.359, 0.6316, 0.3333, 0.6316, 0.3333, 0.5789, 0.359, 0.8421, 0.359, 0.8947, 0.3333, 0.8947, 0.3333, 0.8421, 0.359, 1.976e-07, 0.359, 0.05263, 0.3333, 0.05263, 0.3333, 1.976e-07, 0.359, 0.2632, 0.359, 0.3158, 0.3333, 0.3158, 0.3333, 0.2632, 0.359, 0.5263, 0.359, 0.5789, 0.3333, 0.5789, 0.3333, 0.5263, 0.359, 0.7895, 0.359, 0.8421, 0.3333, 0.8421, 0.3333, 0.7895, 0.359, 0.2105, 0.359, 0.2632, 0.3333, 0.2632, 0.3333, 0.2105, 0.359, 0.4737, 0.359, 0.5263, 0.3333, 0.5263, 0.3333, 0.4737, 0.359, 0.7368, 0.359, 0.7895, 0.3333, 0.7895, 0.3333, 0.7368, 0.3333, 1.976e-07, 0.3333, 0.05263, 0.3077, 0.05263, 0.3077, 1.976e-07, 0.3333, 0.2632, 0.3333, 0.3158, 0.3077, 0.3158, 0.3077, 0.2632, 0.3333, 0.5263, 0.3333, 0.5789, 0.3077, 0.5789, 0.3077, 0.5263, 0.3333, 0.7895, 0.3333, 0.8421, 0.3077, 0.8421, 0.3077, 0.7895, 0.3333, 0.2105, 0.3333, 0.2632, 0.3077, 0.2632, 0.3077, 0.2105, 0.3333, 0.4737, 0.3333, 0.5263, 0.3077, 0.5263, 0.3077, 0.4737, 0.3333, 0.7368, 0.3333, 0.7895, 0.3077, 0.7895, 0.3077, 0.7368, 0.3333, 0.1579, 0.3333, 0.2105, 0.3077, 0.2105, 0.3077, 0.1579, 0.3333, 0.4211, 0.3333, 0.4737, 0.3077, 0.4737, 0.3077, 0.4211, 0.3333, 0.6842, 0.3333, 0.7368, 0.3077, 0.7368, 0.3077, 0.6842, 0.3333, 0.9474, 0.3333, 1.0, 0.3077, 1.0, 0.3077, 0.9474, 0.3333, 0.1053, 0.3333, 0.1579, 0.3077, 0.1579, 0.3077, 0.1053, 0.3333, 0.3684, 0.3333, 0.4211, 0.3077, 0.4211, 0.3077, 0.3684, 0.3333, 0.6316, 0.3333, 0.6842, 0.3077, 0.6842, 0.3077, 0.6316, 0.3333, 0.8947, 0.3333, 0.9474, 0.3077, 0.9474, 0.3077, 0.8947, 0.3333, 0.05263, 0.3333, 0.1053, 0.3077, 0.1053, 0.3077, 0.05263, 0.3333, 0.3158, 0.3333, 0.3684, 0.3077, 0.3684, 0.3077, 0.3158, 0.3333, 0.5789, 0.3333, 0.6316, 0.3077, 0.6316, 0.3077, 0.5789, 0.3333, 0.8421, 0.3333, 0.8947, 0.3077, 0.8947, 0.3077, 0.8421, 0.3077, 0.6316, 0.3077, 0.6842, 0.2821, 0.6842, 0.2821, 0.6316, 0.3077, 0.8947, 0.3077, 0.9474, 0.2821, 0.9474, 0.2821, 0.8947, 0.3077, 0.05263, 0.3077, 0.1053, 0.2821, 0.1053, 0.2821, 0.05263, 0.3077, 0.3158, 0.3077, 0.3684, 0.2821, 0.3684, 0.2821, 0.3158, 0.3077, 0.5789, 0.3077, 0.6316, 0.2821, 0.6316, 0.2821, 0.5789, 0.3077, 0.8421, 0.3077, 0.8947, 0.2821, 0.8947, 0.2821, 0.8421, 0.3077, 1.976e-07, 0.3077, 0.05263, 0.2821, 0.05263, 0.2821, 0.0, 0.3077, 0.2632, 0.3077, 0.3158, 0.2821, 0.3158, 0.2821, 0.2632, 0.3077, 0.5263, 0.3077, 0.5789, 0.2821, 0.5789, 0.2821, 0.5263, 0.3077, 0.7895, 0.3077, 0.8421, 0.2821, 0.8421, 0.2821, 0.7895, 0.3077, 0.2105, 0.3077, 0.2632, 0.2821, 0.2632, 0.2821, 0.2105, 0.3077, 0.4737, 0.3077, 0.5263, 0.2821, 0.5263, 0.2821, 0.4737, 0.3077, 0.7368, 0.3077, 0.7895, 0.2821, 0.7895, 0.2821, 0.7368, 0.3077, 0.1579, 0.3077, 0.2105, 0.2821, 0.2105, 0.2821, 0.1579, 0.3077, 0.4211, 0.3077, 0.4737, 0.2821, 0.4737, 0.2821, 0.4211, 0.3077, 0.6842, 0.3077, 0.7368, 0.2821, 0.7368, 0.2821, 0.6842, 0.3077, 0.9474, 0.3077, 1.0, 0.2821, 1.0, 0.2821, 0.9474, 0.3077, 0.1053, 0.3077, 0.1579, 0.2821, 0.1579, 0.2821, 0.1053, 0.3077, 0.3684, 0.3077, 0.4211, 0.2821, 0.4211, 0.2821, 0.3684, 0.2821, 0.1579, 0.2821, 0.2105, 0.2564, 0.2105, 0.2564, 0.1579, 0.2821, 0.4211, 0.2821, 0.4737, 0.2564, 0.4737, 0.2564, 0.4211, 0.2821, 0.6842, 0.2821, 0.7368, 0.2564, 0.7368, 0.2564, 0.6842, 0.2821, 0.9474, 0.2821, 1.0, 0.2564, 1.0, 0.2564, 0.9474, 0.2821, 0.1053, 0.2821, 0.1579, 0.2564, 0.1579, 0.2564, 0.1053, 0.2821, 0.3684, 0.2821, 0.4211, 0.2564, 0.4211, 0.2564, 0.3684, 0.2821, 0.6316, 0.2821, 0.6842, 0.2564, 0.6842, 0.2564, 0.6316, 0.2821, 0.8947, 0.2821, 0.9474, 0.2564, 0.9474, 0.2564, 0.8947, 0.2821, 0.05263, 0.2821, 0.1053, 0.2564, 0.1053, 0.2564, 0.05263, 0.2821, 0.3158, 0.2821, 0.3684, 0.2564, 0.3684, 0.2564, 0.3158, 0.2821, 0.5789, 0.2821, 0.6316, 0.2564, 0.6316, 0.2564, 0.5789, 0.2821, 0.8421, 0.2821, 0.8947, 0.2564, 0.8947, 0.2564, 0.8421, 0.2821, 0.0, 0.2821, 0.05263, 0.2564, 0.05263, 0.2564, 0.0, 0.2821, 0.2632, 0.2821, 0.3158, 0.2564, 0.3158, 0.2564, 0.2632, 0.2821, 0.5263, 0.2821, 0.5789, 0.2564, 0.5789, 0.2564, 0.5263, 0.2821, 0.7895, 0.2821, 0.8421, 0.2564, 0.8421, 0.2564, 0.7895, 0.2821, 0.2105, 0.2821, 0.2632, 0.2564, 0.2632, 0.2564, 0.2105, 0.2821, 0.4737, 0.2821, 0.5263, 0.2564, 0.5263, 0.2564, 0.4737, 0.2821, 0.7368, 0.2821, 0.7895, 0.2564, 0.7895, 0.2564, 0.7368, 0.2564, 0.0, 0.2564, 0.05263, 0.2308, 0.05263, 0.2308, 0.0, 0.2564, 0.2632, 0.2564, 0.3158, 0.2308, 0.3158, 0.2308, 0.2632, 0.2564, 0.5263, 0.2564, 0.5789, 0.2308, 0.5789, 0.2308, 0.5263, 0.2564, 0.7895, 0.2564, 0.8421, 0.2308, 0.8421, 0.2308, 0.7895, 0.2564, 0.2105, 0.2564, 0.2632, 0.2308, 0.2632, 0.2308, 0.2105, 0.2564, 0.4737, 0.2564, 0.5263, 0.2308, 0.5263, 0.2308, 0.4737, 0.2564, 0.7368, 0.2564, 0.7895, 0.2308, 0.7895, 0.2308, 0.7368, 0.2564, 0.1579, 0.2564, 0.2105, 0.2308, 0.2105, 0.2308, 0.1579, 0.2564, 0.4211, 0.2564, 0.4737, 0.2308, 0.4737, 0.2308, 0.4211, 0.2564, 0.6842, 0.2564, 0.7368, 0.2308, 0.7368, 0.2308, 0.6842, 0.2564, 0.9474, 0.2564, 1.0, 0.2308, 1.0, 0.2308, 0.9474, 0.2564, 0.1053, 0.2564, 0.1579, 0.2308, 0.1579, 0.2308, 0.1053, 0.2564, 0.3684, 0.2564, 0.4211, 0.2308, 0.4211, 0.2308, 0.3684, 0.2564, 0.6316, 0.2564, 0.6842, 0.2308, 0.6842, 0.2308, 0.6316, 0.2564, 0.8947, 0.2564, 0.9474, 0.2308, 0.9474, 0.2308, 0.8947, 0.2564, 0.05263, 0.2564, 0.1053, 0.2308, 0.1053, 0.2308, 0.05263, 0.2564, 0.3158, 0.2564, 0.3684, 0.2308, 0.3684, 0.2308, 0.3158, 0.2564, 0.5789, 0.2564, 0.6316, 0.2308, 0.6316, 0.2308, 0.5789, 0.2564, 0.8421, 0.2564, 0.8947, 0.2308, 0.8947, 0.2308, 0.8421, 0.2308, 0.3684, 0.2308, 0.4211, 0.2051, 0.4211, 0.2051, 0.3684, 0.2308, 0.6316, 0.2308, 0.6842, 0.2051, 0.6842, 0.2051, 0.6316, 0.2308, 0.8947, 0.2308, 0.9474, 0.2051, 0.9474, 0.2051, 0.8947, 0.2308, 0.05263, 0.2308, 0.1053, 0.2051, 0.1053, 0.2051, 0.05263, 0.2308, 0.3158, 0.2308, 0.3684, 0.2051, 0.3684, 0.2051, 0.3158, 0.2308, 0.5789, 0.2308, 0.6316, 0.2051, 0.6316, 0.2051, 0.5789, 0.2308, 0.8421, 0.2308, 0.8947, 0.2051, 0.8947, 0.2051, 0.8421, 0.2308, 0.0, 0.2308, 0.05263, 0.2051, 0.05263, 0.2051, 0.0, 0.2308, 0.2632, 0.2308, 0.3158, 0.2051, 0.3158, 0.2051, 0.2632, 0.2308, 0.5263, 0.2308, 0.5789, 0.2051, 0.5789, 0.2051, 0.5263, 0.2308, 0.7895, 0.2308, 0.8421, 0.2051, 0.8421, 0.2051, 0.7895, 0.2308, 0.2105, 0.2308, 0.2632, 0.2051, 0.2632, 0.2051, 0.2105, 0.2308, 0.4737, 0.2308, 0.5263, 0.2051, 0.5263, 0.2051, 0.4737, 0.2308, 0.7368, 0.2308, 0.7895, 0.2051, 0.7895, 0.2051, 0.7368, 0.2308, 0.1579, 0.2308, 0.2105, 0.2051, 0.2105, 0.2051, 0.1579, 0.2308, 0.4211, 0.2308, 0.4737, 0.2051, 0.4737, 0.2051, 0.4211, 0.2308, 0.6842, 0.2308, 0.7368, 0.2051, 0.7368, 0.2051, 0.6842, 0.2308, 0.9474, 0.2308, 1.0, 0.2051, 1.0, 0.2051, 0.9474, 0.2308, 0.1053, 0.2308, 0.1579, 0.2051, 0.1579, 0.2051, 0.1053, 0.2051, 0.7368, 0.2051, 0.7895, 0.1795, 0.7895, 0.1795, 0.7368, 0.2051, 0.1579, 0.2051, 0.2105, 0.1795, 0.2105, 0.1795, 0.1579, 0.2051, 0.4211, 0.2051, 0.4737, 0.1795, 0.4737, 0.1795, 0.4211, 0.2051, 0.6842, 0.2051, 0.7368, 0.1795, 0.7368, 0.1795, 0.6842, 0.2051, 0.9474, 0.2051, 1.0, 0.1795, 1.0, 0.1795, 0.9474, 0.2051, 0.1053, 0.2051, 0.1579, 0.1795, 0.1579, 0.1795, 0.1053, 0.2051, 0.3684, 0.2051, 0.4211, 0.1795, 0.4211, 0.1795, 0.3684, 0.2051, 0.6316, 0.2051, 0.6842, 0.1795, 0.6842, 0.1795, 0.6316, 0.2051, 0.8947, 0.2051, 0.9474, 0.1795, 0.9474, 0.1795, 0.8947, 0.2051, 0.05263, 0.2051, 0.1053, 0.1795, 0.1053, 0.1795, 0.05263, 0.2051, 0.3158, 0.2051, 0.3684, 0.1795, 0.3684, 0.1795, 0.3158, 0.2051, 0.5789, 0.2051, 0.6316, 0.1795, 0.6316, 0.1795, 0.5789, 0.2051, 0.8421, 0.2051, 0.8947, 0.1795, 0.8947, 0.1795, 0.8421, 0.2051, 0.0, 0.2051, 0.05263, 0.1795, 0.05263, 0.1795, 0.0, 0.2051, 0.2632, 0.2051, 0.3158, 0.1795, 0.3158, 0.1795, 0.2632, 0.2051, 0.5263, 0.2051, 0.5789, 0.1795, 0.5789, 0.1795, 0.5263, 0.2051, 0.7895, 0.2051, 0.8421, 0.1795, 0.8421, 0.1795, 0.7895, 0.2051, 0.2105, 0.2051, 0.2632, 0.1795, 0.2632, 0.1795, 0.2105, 0.2051, 0.4737, 0.2051, 0.5263, 0.1795, 0.5263, 0.1795, 0.4737, 0.1795, 0.0, 0.1795, 0.05263, 0.1538, 0.05263, 0.1538, 1.976e-07, 0.1795, 0.2632, 0.1795, 0.3158, 0.1538, 0.3158, 0.1538, 0.2632, 0.1795, 0.5263, 0.1795, 0.5789, 0.1538, 0.5789, 0.1538, 0.5263, 0.1795, 0.7895, 0.1795, 0.8421, 0.1538, 0.8421, 0.1538, 0.7895, 0.1795, 0.2105, 0.1795, 0.2632, 0.1538, 0.2632, 0.1538, 0.2105, 0.1795, 0.4737, 0.1795, 0.5263, 0.1538, 0.5263, 0.1538, 0.4737, 0.1795, 0.7368, 0.1795, 0.7895, 0.1538, 0.7895, 0.1538, 0.7368, 0.1795, 0.1579, 0.1795, 0.2105, 0.1538, 0.2105, 0.1538, 0.1579, 0.1795, 0.4211, 0.1795, 0.4737, 0.1538, 0.4737, 0.1538, 0.4211, 0.1795, 0.6842, 0.1795, 0.7368, 0.1538, 0.7368, 0.1538, 0.6842, 0.1795, 0.9474, 0.1795, 1.0, 0.1538, 1.0, 0.1538, 0.9474, 0.1795, 0.1053, 0.1795, 0.1579, 0.1538, 0.1579, 0.1538, 0.1053, 0.1795, 0.3684, 0.1795, 0.4211, 0.1538, 0.4211, 0.1538, 0.3684, 0.1795, 0.6316, 0.1795, 0.6842, 0.1538, 0.6842, 0.1538, 0.6316, 0.1795, 0.8947, 0.1795, 0.9474, 0.1538, 0.9474, 0.1538, 0.8947, 0.1795, 0.05263, 0.1795, 0.1053, 0.1538, 0.1053, 0.1538, 0.05263, 0.1795, 0.3158, 0.1795, 0.3684, 0.1538, 0.3684, 0.1538, 0.3158, 0.1795, 0.5789, 0.1795, 0.6316, 0.1538, 0.6316, 0.1538, 0.5789, 0.1795, 0.8421, 0.1795, 0.8947, 0.1538, 0.8947, 0.1538, 0.8421, 0.1538, 0.1053, 0.1538, 0.1579, 0.1282, 0.1579, 0.1282, 0.1053, 0.1538, 0.3684, 0.1538, 0.4211, 0.1282, 0.4211, 0.1282, 0.3684, 0.1538, 0.6316, 0.1538, 0.6842, 0.1282, 0.6842, 0.1282, 0.6316, 0.1538, 0.8947, 0.1538, 0.9474, 0.1282, 0.9474, 0.1282, 0.8947, 0.1538, 0.05263, 0.1538, 0.1053, 0.1282, 0.1053, 0.1282, 0.05263, 0.1538, 0.3158, 0.1538, 0.3684, 0.1282, 0.3684, 0.1282, 0.3158, 0.1538, 0.5789, 0.1538, 0.6316, 0.1282, 0.6316, 0.1282, 0.5789, 0.1538, 0.8421, 0.1538, 0.8947, 0.1282, 0.8947, 0.1282, 0.8421, 0.1538, 1.976e-07, 0.1538, 0.05263, 0.1282, 0.05263, 0.1282, 1.976e-07, 0.1538, 0.2632, 0.1538, 0.3158, 0.1282, 0.3158, 0.1282, 0.2632, 0.1538, 0.5263, 0.1538, 0.5789, 0.1282, 0.5789, 0.1282, 0.5263, 0.1538, 0.7895, 0.1538, 0.8421, 0.1282, 0.8421, 0.1282, 0.7895, 0.1538, 0.2105, 0.1538, 0.2632, 0.1282, 0.2632, 0.1282, 0.2105, 0.1538, 0.4737, 0.1538, 0.5263, 0.1282, 0.5263, 0.1282, 0.4737, 0.1538, 0.7368, 0.1538, 0.7895, 0.1282, 0.7895, 0.1282, 0.7368, 0.1538, 0.1579, 0.1538, 0.2105, 0.1282, 0.2105, 0.1282, 0.1579, 0.1538, 0.4211, 0.1538, 0.4737, 0.1282, 0.4737, 0.1282, 0.4211, 0.1538, 0.6842, 0.1538, 0.7368, 0.1282, 0.7368, 0.1282, 0.6842, 0.1538, 0.9474, 0.1538, 1.0, 0.1282, 1.0, 0.1282, 0.9474, 0.1282, 0.4737, 0.1282, 0.5263, 0.1026, 0.5263, 0.1026, 0.4737, 0.1282, 0.7368, 0.1282, 0.7895, 0.1026, 0.7895, 0.1026, 0.7368, 0.1282, 0.1053, 0.1282, 0.1579, 0.1026, 0.1579, 0.1026, 0.1053, 0.1282, 0.4211, 0.1282, 0.4737, 0.1026, 0.4737, 0.1026, 0.4211, 0.1282, 0.6842, 0.1282, 0.7368, 0.1026, 0.7368, 0.1026, 0.6842, 0.1282, 0.9474, 0.1282, 1.0, 0.1026, 1.0, 0.1026, 0.9474, 0.1282, 0.05263, 0.1282, 0.1053, 0.1026, 0.1053, 0.1026, 0.05263, 0.1282, 0.3684, 0.1282, 0.4211, 0.1026, 0.4211, 0.1026, 0.3684, 0.1282, 0.6316, 0.1282, 0.6842, 0.1026, 0.6842, 0.1026, 0.6316, 0.1282, 0.8947, 0.1282, 0.9474, 0.1026, 0.9474, 0.1026, 0.8947, 0.1282, 1.976e-07, 0.1282, 0.05263, 0.1026, 0.05263, 0.1026, 1.976e-07, 0.1282, 0.2632, 0.1282, 0.3158, 0.1026, 0.3158, 0.1026, 0.2632, 0.1282, 0.3158, 0.1282, 0.3684, 0.1026, 0.3684, 0.1026, 0.3158, 0.1282, 0.5789, 0.1282, 0.6316, 0.1026, 0.6316, 0.1026, 0.5789, 0.1282, 0.8421, 0.1282, 0.8947, 0.1026, 0.8947, 0.1026, 0.8421, 0.1282, 0.2105, 0.1282, 0.2632, 0.1026, 0.2632, 0.1026, 0.2105, 0.1282, 0.5263, 0.1282, 0.5789, 0.1026, 0.5789, 0.1026, 0.5263, 0.1282, 0.7895, 0.1282, 0.8421, 0.1026, 0.8421, 0.1026, 0.7895, 0.1282, 0.1579, 0.1282, 0.2105, 0.1026, 0.2105, 0.1026, 0.1579, 0.1026, 0.2105, 0.1026, 0.2632, 0.07692, 0.2632, 0.07692, 0.2105, 0.1026, 0.4737, 0.1026, 0.5263, 0.07692, 0.5263, 0.07692, 0.4737, 0.1026, 0.7368, 0.1026, 0.7895, 0.07692, 0.7895, 0.07692, 0.7368, 0.1026, 0.1579, 0.1026, 0.2105, 0.07692, 0.2105, 0.07692, 0.1579, 0.1026, 0.4211, 0.1026, 0.4737, 0.07692, 0.4737, 0.07692, 0.4211, 0.1026, 0.6842, 0.1026, 0.7368, 0.07692, 0.7368, 0.07692, 0.6842, 0.1026, 0.9474, 0.1026, 1.0, 0.07692, 1.0, 0.07692, 0.9474, 0.1026, 0.1053, 0.1026, 0.1579, 0.07692, 0.1579, 0.07692, 0.1053, 0.1026, 0.3684, 0.1026, 0.4211, 0.07692, 0.4211, 0.07692, 0.3684, 0.1026, 0.6316, 0.1026, 0.6842, 0.07692, 0.6842, 0.07692, 0.6316, 0.1026, 0.8947, 0.1026, 0.9474, 0.07692, 0.9474, 0.07692, 0.8947, 0.1026, 0.05263, 0.1026, 0.1053, 0.07692, 0.1053, 0.07692, 0.05263, 0.1026, 0.3158, 0.1026, 0.3684, 0.07692, 0.3684, 0.07692, 0.3158, 0.1026, 0.5789, 0.1026, 0.6316, 0.07692, 0.6316, 0.07692, 0.5789, 0.1026, 0.8421, 0.1026, 0.8947, 0.07692, 0.8947, 0.07692, 0.8421, 0.1026, 1.976e-07, 0.1026, 0.05263, 0.07692, 0.05263, 0.07692, 1.976e-07, 0.1026, 0.2632, 0.1026, 0.3158, 0.07692, 0.3158, 0.07692, 0.2632, 0.1026, 0.5263, 0.1026, 0.5789, 0.07692, 0.5789, 0.07692, 0.5263, 0.1026, 0.7895, 0.1026, 0.8421, 0.07692, 0.8421, 0.07692, 0.7895, 0.07692, 0.05263, 0.07692, 0.1053, 0.05128, 0.1053, 0.05128, 0.05263, 0.07692, 0.3158, 0.07692, 0.3684, 0.05128, 0.3684, 0.05128, 0.3158, 0.07692, 0.5789, 0.07692, 0.6316, 0.05128, 0.6316, 0.05128, 0.5789, 0.07692, 0.8421, 0.07692, 0.8947, 0.05128, 0.8947, 0.05128, 0.8421, 0.07692, 1.976e-07, 0.07692, 0.05263, 0.05128, 0.05263, 0.05128, 1.976e-07, 0.07692, 0.2632, 0.07692, 0.3158, 0.05128, 0.3158, 0.05128, 0.2632, 0.07692, 0.5263, 0.07692, 0.5789, 0.05128, 0.5789, 0.05128, 0.5263, 0.07692, 0.7895, 0.07692, 0.8421, 0.05128, 0.8421, 0.05128, 0.7895, 0.07692, 0.2105, 0.07692, 0.2632, 0.05128, 0.2632, 0.05128, 0.2105, 0.07692, 0.4737, 0.07692, 0.5263, 0.05128, 0.5263, 0.05128, 0.4737, 0.07692, 0.7368, 0.07692, 0.7895, 0.05128, 0.7895, 0.05128, 0.7368, 0.07692, 0.1579, 0.07692, 0.2105, 0.05128, 0.2105, 0.05128, 0.1579, 0.07692, 0.4211, 0.07692, 0.4737, 0.05128, 0.4737, 0.05128, 0.4211, 0.07692, 0.6842, 0.07692, 0.7368, 0.05128, 0.7368, 0.05128, 0.6842, 0.07692, 0.9474, 0.07692, 1.0, 0.05128, 1.0, 0.05128, 0.9474, 0.07692, 0.1053, 0.07692, 0.1579, 0.05128, 0.1579, 0.05128, 0.1053, 0.07692, 0.3684, 0.07692, 0.4211, 0.05128, 0.4211, 0.05128, 0.3684, 0.07692, 0.6316, 0.07692, 0.6842, 0.05128, 0.6842, 0.05128, 0.6316, 0.07692, 0.8947, 0.07692, 0.9474, 0.05128, 0.9474, 0.05128, 0.8947, 0.05128, 0.4211, 0.05128, 0.4737, 0.02564, 0.4737, 0.02564, 0.4211, 0.05128, 0.6842, 0.05128, 0.7368, 0.02564, 0.7368, 0.02564, 0.6842, 0.05128, 0.9474, 0.05128, 1.0, 0.02564, 1.0, 0.02564, 0.9474, 0.05128, 0.1053, 0.05128, 0.1579, 0.02564, 0.1579, 0.02564, 0.1053, 0.05128, 0.3684, 0.05128, 0.4211, 0.02564, 0.4211, 0.02564, 0.3684, 0.05128, 0.6316, 0.05128, 0.6842, 0.02564, 0.6842, 0.02564, 0.6316, 0.05128, 0.8947, 0.05128, 0.9474, 0.02564, 0.9474, 0.02564, 0.8947, 0.05128, 0.05263, 0.05128, 0.1053, 0.02564, 0.1053, 0.02564, 0.05263, 0.05128, 0.3158, 0.05128, 0.3684, 0.02564, 0.3684, 0.02564, 0.3158, 0.05128, 0.5789, 0.05128, 0.6316, 0.02564, 0.6316, 0.02564, 0.5789, 0.05128, 0.8421, 0.05128, 0.8947, 0.02564, 0.8947, 0.02564, 0.8421, 0.05128, 1.976e-07, 0.05128, 0.05263, 0.02564, 0.05263, 0.02564, 3.953e-07, 0.05128, 0.2632, 0.05128, 0.3158, 0.02564, 0.3158, 0.02564, 0.2632, 0.05128, 0.5263, 0.05128, 0.5789, 0.02564, 0.5789, 0.02564, 0.5263, 0.05128, 0.7895, 0.05128, 0.8421, 0.02564, 0.8421, 0.02564, 0.7895, 0.05128, 0.2105, 0.05128, 0.2632, 0.02564, 0.2632, 0.02564, 0.2105, 0.05128, 0.4737, 0.05128, 0.5263, 0.02564, 0.5263, 0.02564, 0.4737, 0.05128, 0.7368, 0.05128, 0.7895, 0.02564, 0.7895, 0.02564, 0.7368, 0.05128, 0.1579, 0.05128, 0.2105, 0.02564, 0.2105, 0.02564, 0.1579, 0.02564, 0.2105, 0.02564, 0.2632, 5.96e-07, 0.2632, 5.96e-07, 0.2105, 0.02564, 0.4737, 0.02564, 0.5263, 5.96e-07, 0.5263, 6.557e-07, 0.4737, 0.02564, 0.7368, 0.02564, 0.7895, 5.96e-07, 0.7895, 5.96e-07, 0.7368, 0.02564, 0.1579, 0.02564, 0.2105, 5.96e-07, 0.2105, 5.96e-07, 0.1579, 0.02564, 0.4211, 0.02564, 0.4737, 6.557e-07, 0.4737, 5.96e-07, 0.4211, 0.02564, 0.6842, 0.02564, 0.7368, 5.96e-07, 0.7368, 5.96e-07, 0.6842, 0.02564, 0.9474, 0.02564, 1.0, 0.0, 1.0, 3.576e-07, 0.9474, 0.02564, 0.1053, 0.02564, 0.1579, 5.96e-07, 0.1579, 4.768e-07, 0.1053, 0.02564, 0.3684, 0.02564, 0.4211, 5.96e-07, 0.4211, 5.96e-07, 0.3684, 0.02564, 0.6316, 0.02564, 0.6842, 5.96e-07, 0.6842, 5.96e-07, 0.6316, 0.02564, 0.8947, 0.02564, 0.9474, 3.576e-07, 0.9474, 4.768e-07, 0.8947, 0.02564, 0.05263, 0.02564, 0.1053, 4.768e-07, 0.1053, 3.576e-07, 0.05263, 0.02564, 0.3158, 0.02564, 0.3684, 5.96e-07, 0.3684, 5.96e-07, 0.3158, 0.02564, 0.5789, 0.02564, 0.6316, 5.96e-07, 0.6316, 5.96e-07, 0.5789, 0.02564, 0.8421, 0.02564, 0.8947, 4.768e-07, 0.8947, 5.96e-07, 0.8421, 0.02564, 3.953e-07, 0.02564, 0.05263, 3.576e-07, 0.05263, 1.192e-07, 3.953e-07, 0.02564, 0.2632, 0.02564, 0.3158, 5.96e-07, 0.3158, 5.96e-07, 0.2632, 0.02564, 0.5263, 0.02564, 0.5789, 5.96e-07, 0.5789, 5.96e-07, 0.5263, 0.02564, 0.7895, 0.02564, 0.8421, 5.96e-07, 0.8421, 5.96e-07, 0.7895, 1.0, 0.05263, 1.0, 0.1053, 0.9744, 0.1053, 0.9744, 0.05263, 1.0, 0.3158, 1.0, 0.3684, 0.9744, 0.3684, 0.9744, 0.3158, 1.0, 0.5789, 1.0, 0.6316, 0.9744, 0.6316, 0.9744, 0.5789, 1.0, 0.8421, 1.0, 0.8947, 0.9744, 0.8947, 0.9744, 0.8421, 1.0, 3.953e-07, 1.0, 0.05263, 0.9744, 0.05263, 0.9744, 3.953e-07, 1.0, 0.2632, 1.0, 0.3158, 0.9744, 0.3158, 0.9744, 0.2632, 1.0, 0.5263, 1.0, 0.5789, 0.9744, 0.5789, 0.9744, 0.5263, 1.0, 0.7895, 1.0, 0.8421, 0.9744, 0.8421, 0.9744, 0.7895, 1.0, 0.2105, 1.0, 0.2632, 0.9744, 0.2632, 0.9744, 0.2105, 1.0, 0.4737, 1.0, 0.5263, 0.9744, 0.5263, 0.9744, 0.4737, 1.0, 0.7368, 1.0, 0.7895, 0.9744, 0.7895, 0.9744, 0.7368, 1.0, 0.1579, 1.0, 0.2105, 0.9744, 0.2105, 0.9744, 0.1579, 1.0, 0.4211, 1.0, 0.4737, 0.9744, 0.4737, 0.9744, 0.4211, 1.0, 0.6842, 1.0, 0.7368, 0.9744, 0.7368, 0.9744, 0.6842, 1.0, 0.9474, 1.0, 1.0, 0.9744, 1.0, 0.9744, 0.9474, 1.0, 0.1053, 1.0, 0.1579, 0.9744, 0.1579, 0.9744, 0.1053, 1.0, 0.3684, 1.0, 0.4211, 0.9744, 0.4211, 0.9744, 0.3684, 1.0, 0.6316, 1.0, 0.6842, 0.9744, 0.6842, 0.9744, 0.6316, 1.0, 0.8947, 1.0, 0.9474, 0.9744, 0.9474, 0.9744, 0.8947, 0.9744, 0.1579, 0.9744, 0.2105, 0.9487, 0.2105, 0.9487, 0.1579, 0.9744, 0.4211, 0.9744, 0.4737, 0.9487, 0.4737, 0.9487, 0.4211, 0.9744, 0.6842, 0.9744, 0.7368, 0.9487, 0.7368, 0.9487, 0.6842, 0.9744, 0.9474, 0.9744, 1.0, 0.9487, 1.0, 0.9487, 0.9474, 0.9744, 0.1053, 0.9744, 0.1579, 0.9487, 0.1579, 0.9487, 0.1053, 0.9744, 0.3684, 0.9744, 0.4211, 0.9487, 0.4211, 0.9487, 0.3684, 0.9744, 0.6316, 0.9744, 0.6842, 0.9487, 0.6842, 0.9487, 0.6316, 0.9744, 0.8947, 0.9744, 0.9474, 0.9487, 0.9474, 0.9487, 0.8947, 0.9744, 0.05263, 0.9744, 0.1053, 0.9487, 0.1053, 0.9487, 0.05263, 0.9744, 0.3158, 0.9744, 0.3684, 0.9487, 0.3684, 0.9487, 0.3158, 0.9744, 0.5789, 0.9744, 0.6316, 0.9487, 0.6316, 0.9487, 0.5789, 0.9744, 0.8421, 0.9744, 0.8947, 0.9487, 0.8947, 0.9487, 0.8421, 0.9744, 3.953e-07, 0.9744, 0.05263, 0.9487, 0.05263, 0.9487, 3.953e-07, 0.9744, 0.2632, 0.9744, 0.3158, 0.9487, 0.3158, 0.9487, 0.2632, 0.9744, 0.5263, 0.9744, 0.5789, 0.9487, 0.5789, 0.9487, 0.5263, 0.9744, 0.7895, 0.9744, 0.8421, 0.9487, 0.8421, 0.9487, 0.7895, 0.9744, 0.2105, 0.9744, 0.2632, 0.9487, 0.2632, 0.9487, 0.2105, 0.9744, 0.4737, 0.9744, 0.5263, 0.9487, 0.5263, 0.9487, 0.4737, 0.9744, 0.7368, 0.9744, 0.7895, 0.9487, 0.7895, 0.9487, 0.7368, 0.9487, 0.7895, 0.9487, 0.8421, 0.9231, 0.8421, 0.9231, 0.7895, 0.9487, 0.2105, 0.9487, 0.2632, 0.9231, 0.2632, 0.9231, 0.2105, 0.9487, 0.4737, 0.9487, 0.5263, 0.9231, 0.5263, 0.9231, 0.4737, 0.9487, 0.7368, 0.9487, 0.7895, 0.9231, 0.7895, 0.9231, 0.7368, 0.9487, 0.1579, 0.9487, 0.2105, 0.9231, 0.2105, 0.9231, 0.1579, 0.9487, 0.4211, 0.9487, 0.4737, 0.9231, 0.4737, 0.9231, 0.4211, 0.9487, 0.6842, 0.9487, 0.7368, 0.9231, 0.7368, 0.9231, 0.6842, 0.9487, 0.9474, 0.9487, 1.0, 0.9231, 1.0, 0.9231, 0.9474, 0.9487, 0.1053, 0.9487, 0.1579, 0.9231, 0.1579, 0.9231, 0.1053, 0.9487, 0.3684, 0.9487, 0.4211, 0.9231, 0.4211, 0.9231, 0.3684, 0.9487, 0.6316, 0.9487, 0.6842, 0.9231, 0.6842, 0.9231, 0.6316, 0.9487, 0.8947, 0.9487, 0.9474, 0.9231, 0.9474, 0.9231, 0.8947, 0.9487, 0.05263, 0.9487, 0.1053, 0.9231, 0.1053, 0.9231, 0.05263, 0.9487, 0.3158, 0.9487, 0.3684, 0.9231, 0.3684, 0.9231, 0.3158, 0.9487, 0.5789, 0.9487, 0.6316, 0.9231, 0.6316, 0.9231, 0.5789, 0.9487, 0.8421, 0.9487, 0.8947, 0.9231, 0.8947, 0.9231, 0.8421, 0.9487, 3.953e-07, 0.9487, 0.05263, 0.9231, 0.05263, 0.9231, 3.953e-07, 0.9487, 0.2632, 0.9487, 0.3158, 0.9231, 0.3158, 0.9231, 0.2632, 0.9487, 0.5263, 0.9487, 0.5789, 0.9231, 0.5789, 0.9231, 0.5263, 0.9231, 0.05263, 0.9231, 0.1053, 0.8974, 0.1053, 0.8974, 0.05263, 0.9231, 0.3158, 0.9231, 0.3684, 0.8974, 0.3684, 0.8974, 0.3158, 0.9231, 0.5789, 0.9231, 0.6316, 0.8974, 0.6316, 0.8974, 0.5789, 0.9231, 0.8421, 0.9231, 0.8947, 0.8974, 0.8947, 0.8974, 0.8421, 0.9231, 3.953e-07, 0.9231, 0.05263, 0.8974, 0.05263, 0.8974, 4.612e-07, 0.9231, 0.2632, 0.9231, 0.3158, 0.8974, 0.3158, 0.8974, 0.2632, 0.9231, 0.5263, 0.9231, 0.5789, 0.8974, 0.5789, 0.8974, 0.5263, 0.9231, 0.7895, 0.9231, 0.8421, 0.8974, 0.8421, 0.8974, 0.7895, 0.9231, 0.2105, 0.9231, 0.2632, 0.8974, 0.2632, 0.8974, 0.2105, 0.9231, 0.4737, 0.9231, 0.5263, 0.8974, 0.5263, 0.8974, 0.4737, 0.9231, 0.7368, 0.9231, 0.7895, 0.8974, 0.7895, 0.8974, 0.7368, 0.9231, 0.1579, 0.9231, 0.2105, 0.8974, 0.2105, 0.8974, 0.1579, 0.9231, 0.4211, 0.9231, 0.4737, 0.8974, 0.4737, 0.8974, 0.4211, 0.9231, 0.6842, 0.9231, 0.7368, 0.8974, 0.7368, 0.8974, 0.6842, 0.9231, 0.9474, 0.9231, 1.0, 0.8974, 1.0, 0.8974, 0.9474, 0.9231, 0.1053, 0.9231, 0.1579, 0.8974, 0.1579, 0.8974, 0.1053, 0.9231, 0.3684, 0.9231, 0.4211, 0.8974, 0.4211, 0.8974, 0.3684, 0.9231, 0.6316, 0.9231, 0.6842, 0.8974, 0.6842, 0.8974, 0.6316, 0.9231, 0.8947, 0.9231, 0.9474, 0.8974, 0.9474, 0.8974, 0.8947, 0.8974, 0.1579, 0.8974, 0.2105, 0.8718, 0.2105, 0.8718, 0.1579, 0.8974, 0.4211, 0.8974, 0.4737, 0.8718, 0.4737, 0.8718, 0.4211, 0.8974, 0.6842, 0.8974, 0.7368, 0.8718, 0.7368, 0.8718, 0.6842, 0.8974, 0.9474, 0.8974, 1.0, 0.8718, 1.0, 0.8718, 0.9474, 0.8974, 0.1053, 0.8974, 0.1579, 0.8718, 0.1579, 0.8718, 0.1053, 0.8974, 0.3684, 0.8974, 0.4211, 0.8718, 0.4211, 0.8718, 0.3684, 0.8974, 0.6316, 0.8974, 0.6842, 0.8718, 0.6842, 0.8718, 0.6316, 0.8974, 0.8947, 0.8974, 0.9474, 0.8718, 0.9474, 0.8718, 0.8947, 0.8974, 0.05263, 0.8974, 0.1053, 0.8718, 0.1053, 0.8718, 0.05263, 0.8974, 0.3158, 0.8974, 0.3684, 0.8718, 0.3684, 0.8718, 0.3158, 0.8974, 0.5789, 0.8974, 0.6316, 0.8718, 0.6316, 0.8718, 0.5789, 0.8974, 0.8421, 0.8974, 0.8947, 0.8718, 0.8947, 0.8718, 0.8421, 0.8974, 4.612e-07, 0.8974, 0.05263, 0.8718, 0.05263, 0.8718, 4.612e-07, 0.8974, 0.2632, 0.8974, 0.3158, 0.8718, 0.3158, 0.8718, 0.2632, 0.8974, 0.5263, 0.8974, 0.5789, 0.8718, 0.5789, 0.8718, 0.5263, 0.8974, 0.7895, 0.8974, 0.8421, 0.8718, 0.8421, 0.8718, 0.7895, 0.8974, 0.2105, 0.8974, 0.2632, 0.8718, 0.2632, 0.8718, 0.2105, 0.8974, 0.4737, 0.8974, 0.5263, 0.8718, 0.5263, 0.8718, 0.4737, 0.8974, 0.7368, 0.8974, 0.7895, 0.8718, 0.7895, 0.8718, 0.7368, 0.8718, 0.5263, 0.8718, 0.5789, 0.8462, 0.5789, 0.8462, 0.5263, 0.8718, 0.7895, 0.8718, 0.8421, 0.8462, 0.8421, 0.8462, 0.7895, 0.8718, 0.2105, 0.8718, 0.2632, 0.8462, 0.2632, 0.8462, 0.2105, 0.8718, 0.4737, 0.8718, 0.5263, 0.8462, 0.5263, 0.8462, 0.4737, 0.8718, 0.7368, 0.8718, 0.7895, 0.8462, 0.7895, 0.8462, 0.7368, 0.8718, 0.1579, 0.8718, 0.2105, 0.8462, 0.2105, 0.8462, 0.1579, 0.8718, 0.4211, 0.8718, 0.4737, 0.8462, 0.4737, 0.8462, 0.4211, 0.8718, 0.6842, 0.8718, 0.7368, 0.8462, 0.7368, 0.8462, 0.6842, 0.8718, 0.9474, 0.8718, 1.0, 0.8462, 1.0, 0.8462, 0.9474, 0.8718, 0.1053, 0.8718, 0.1579, 0.8462, 0.1579, 0.8462, 0.1053, 0.8718, 0.3684, 0.8718, 0.4211, 0.8462, 0.4211, 0.8462, 0.3684, 0.8718, 0.6316, 0.8718, 0.6842, 0.8462, 0.6842, 0.8462, 0.6316, 0.8718, 0.8947, 0.8718, 0.9474, 0.8462, 0.9474, 0.8462, 0.8947, 0.8718, 0.05263, 0.8718, 0.1053, 0.8462, 0.1053, 0.8462, 0.05263, 0.8718, 0.3158, 0.8718, 0.3684, 0.8462, 0.3684, 0.8462, 0.3158, 0.8718, 0.5789, 0.8718, 0.6316, 0.8462, 0.6316, 0.8462, 0.5789, 0.8718, 0.8421, 0.8718, 0.8947, 0.8462, 0.8947, 0.8462, 0.8421, 0.8718, 4.612e-07, 0.8718, 0.05263, 0.8462, 0.05263, 0.8462, 4.612e-07, 0.8718, 0.2632, 0.8718, 0.3158, 0.8462, 0.3158, 0.8462, 0.2632, 0.8462, 0.8947, 0.8462, 0.9474, 0.8205, 0.9474, 0.8205, 0.8947, 0.8462, 0.05263, 0.8462, 0.1053, 0.8205, 0.1053, 0.8205, 0.05263, 0.8462, 0.3158, 0.8462, 0.3684, 0.8205, 0.3684, 0.8205, 0.3158, 0.8462, 0.5789, 0.8462, 0.6316, 0.8205, 0.6316, 0.8205, 0.5789, 0.8462, 0.8421, 0.8462, 0.8947, 0.8205, 0.8947, 0.8205, 0.8421, 0.8462, 4.612e-07, 0.8462, 0.05263, 0.8205, 0.05263, 0.8205, 4.612e-07, 0.8462, 0.2632, 0.8462, 0.3158, 0.8205, 0.3158, 0.8205, 0.2632, 0.8462, 0.5263, 0.8462, 0.5789, 0.8205, 0.5789, 0.8205, 0.5263, 0.8462, 0.7895, 0.8462, 0.8421, 0.8205, 0.8421, 0.8205, 0.7895, 0.8462, 0.2105, 0.8462, 0.2632, 0.8205, 0.2632, 0.8205, 0.2105, 0.8462, 0.4737, 0.8462, 0.5263, 0.8205, 0.5263, 0.8205, 0.4737, 0.8462, 0.7368, 0.8462, 0.7895, 0.8205, 0.7895, 0.8205, 0.7368, 0.8462, 0.1579, 0.8462, 0.2105, 0.8205, 0.2105, 0.8205, 0.1579, 0.8462, 0.4211, 0.8462, 0.4737, 0.8205, 0.4737, 0.8205, 0.4211, 0.8462, 0.6842, 0.8462, 0.7368, 0.8205, 0.7368, 0.8205, 0.6842, 0.8462, 0.9474, 0.8462, 1.0, 0.8205, 1.0, 0.8205, 0.9474, 0.8462, 0.1053, 0.8462, 0.1579, 0.8205, 0.1579, 0.8205, 0.1053, 0.8462, 0.3684, 0.8462, 0.4211, 0.8205, 0.4211, 0.8205, 0.3684, 0.8462, 0.6316, 0.8462, 0.6842, 0.8205, 0.6842, 0.8205, 0.6316, 0.8205, 0.1579, 0.8205, 0.2105, 0.7949, 0.2105, 0.7949, 0.1579, 0.8205, 0.4211, 0.8205, 0.4737, 0.7949, 0.4737, 0.7949, 0.4211, 0.8205, 0.6842, 0.8205, 0.7368, 0.7949, 0.7368, 0.7949, 0.6842, 0.8205, 0.9474, 0.8205, 1.0, 0.7949, 1.0, 0.7949, 0.9474, 0.8205, 0.1053, 0.8205, 0.1579, 0.7949, 0.1579, 0.7949, 0.1053, 0.8205, 0.3684, 0.8205, 0.4211, 0.7949, 0.4211, 0.7949, 0.3684, 0.8205, 0.6316, 0.8205, 0.6842, 0.7949, 0.6842, 0.7949, 0.6316, 0.8205, 0.8947, 0.8205, 0.9474, 0.7949, 0.9474, 0.7949, 0.8947, 0.8205, 0.05263, 0.8205, 0.1053, 0.7949, 0.1053, 0.7949, 0.05263, 0.8205, 0.3158, 0.8205, 0.3684, 0.7949, 0.3684, 0.7949, 0.3158, 0.8205, 0.5789, 0.8205, 0.6316, 0.7949, 0.6316, 0.7949, 0.5789, 0.8205, 0.8421, 0.8205, 0.8947, 0.7949, 0.8947, 0.7949, 0.8421, 0.8205, 4.612e-07, 0.8205, 0.05263, 0.7949, 0.05263, 0.7949, 4.612e-07, 0.8205, 0.2632, 0.8205, 0.3158, 0.7949, 0.3158, 0.7949, 0.2632, 0.8205, 0.5263, 0.8205, 0.5789, 0.7949, 0.5789, 0.7949, 0.5263, 0.8205, 0.7895, 0.8205, 0.8421, 0.7949, 0.8421, 0.7949, 0.7895, 0.8205, 0.2105, 0.8205, 0.2632, 0.7949, 0.2632, 0.7949, 0.2105, 0.8205, 0.4737, 0.8205, 0.5263, 0.7949, 0.5263, 0.7949, 0.4737, 0.8205, 0.7368, 0.8205, 0.7895, 0.7949, 0.7895, 0.7949, 0.7368, 0.7949, 0.2632, 0.7949, 0.3158, 0.7692, 0.3158, 0.7692, 0.2632, 0.7949, 0.5263, 0.7949, 0.5789, 0.7692, 0.5789, 0.7692, 0.5263, 0.7949, 0.7895, 0.7949, 0.8421, 0.7692, 0.8421, 0.7692, 0.7895, 0.7949, 0.2105, 0.7949, 0.2632, 0.7692, 0.2632, 0.7692, 0.2105, 0.7949, 0.4737, 0.7949, 0.5263, 0.7692, 0.5263, 0.7692, 0.4737, 0.7949, 0.7368, 0.7949, 0.7895, 0.7692, 0.7895, 0.7692, 0.7368, 0.7949, 0.1579, 0.7949, 0.2105, 0.7692, 0.2105, 0.7692, 0.1579, 0.7949, 0.4211, 0.7949, 0.4737, 0.7692, 0.4737, 0.7692, 0.4211, 0.7949, 0.6842, 0.7949, 0.7368, 0.7692, 0.7368, 0.7692, 0.6842, 0.7949, 0.9474, 0.7949, 1.0, 0.7692, 1.0, 0.7692, 0.9474, 0.7949, 0.1053, 0.7949, 0.1579, 0.7692, 0.1579, 0.7692, 0.1053, 0.7949, 0.3684, 0.7949, 0.4211, 0.7692, 0.4211, 0.7692, 0.3684, 0.7949, 0.6316, 0.7949, 0.6842, 0.7692, 0.6842, 0.7692, 0.6316, 0.7949, 0.8947, 0.7949, 0.9474, 0.7692, 0.9474, 0.7692, 0.8947, 0.7949, 0.05263, 0.7949, 0.1053, 0.7692, 0.1053, 0.7692, 0.05263, 0.7949, 0.3158, 0.7949, 0.3684, 0.7692, 0.3684, 0.7692, 0.3158, 0.7949, 0.5789, 0.7949, 0.6316, 0.7692, 0.6316, 0.7692, 0.5789, 0.7949, 0.8421, 0.7949, 0.8947, 0.7692, 0.8947, 0.7692, 0.8421, 0.7949, 4.612e-07, 0.7949, 0.05263, 0.7692, 0.05263, 0.7692, 4.612e-07, 0.7692, 0.6316, 0.7692, 0.6842, 0.7436, 0.6842, 0.7436, 0.6316, 0.7692, 0.8947, 0.7692, 0.9474, 0.7436, 0.9474, 0.7436, 0.8947, 0.7692, 0.05263, 0.7692, 0.1053, 0.7436, 0.1053, 0.7436, 0.05263, 0.7692, 0.3158, 0.7692, 0.3684, 0.7436, 0.3684, 0.7436, 0.3158, 0.7692, 0.5789, 0.7692, 0.6316, 0.7436, 0.6316, 0.7436, 0.5789, 0.7692, 0.8421, 0.7692, 0.8947, 0.7436, 0.8947, 0.7436, 0.8421, 0.7692, 4.612e-07, 0.7692, 0.05263, 0.7436, 0.05263, 0.7436, 5.929e-07, 0.7692, 0.2632, 0.7692, 0.3158, 0.7436, 0.3158, 0.7436, 0.2632, 0.7692, 0.5263, 0.7692, 0.5789, 0.7436, 0.5789, 0.7436, 0.5263, 0.7692, 0.7895, 0.7692, 0.8421, 0.7436, 0.8421, 0.7436, 0.7895, 0.7692, 0.2105, 0.7692, 0.2632, 0.7436, 0.2632, 0.7436, 0.2105, 0.7692, 0.4737, 0.7692, 0.5263, 0.7436, 0.5263, 0.7436, 0.4737, 0.7692, 0.7368, 0.7692, 0.7895, 0.7436, 0.7895, 0.7436, 0.7368, 0.7692, 0.1579, 0.7692, 0.2105, 0.7436, 0.2105, 0.7436, 0.1579, 0.7692, 0.4211, 0.7692, 0.4737, 0.7436, 0.4737, 0.7436, 0.4211, 0.7692, 0.6842, 0.7692, 0.7368, 0.7436, 0.7368, 0.7436, 0.6842, 0.7692, 0.9474, 0.7692, 1.0, 0.7436, 1.0, 0.7436, 0.9474, 0.7692, 0.1053, 0.7692, 0.1579, 0.7436, 0.1579, 0.7436, 0.1053, 0.7692, 0.3684, 0.7692, 0.4211, 0.7436, 0.4211, 0.7436, 0.3684, 0.5475, 0.9694, 0.5473, 0.968, 0.5517, 0.9665, 0.5478, 0.9625, 0.5481, 0.9612, 0.5517, 0.9665, 0.556, 0.9643, 0.5561, 0.9657, 0.5517, 0.9665, 0.5532, 0.9582, 0.5539, 0.9587, 0.5517, 0.9665, 0.5487, 0.973, 0.5482, 0.9719, 0.5517, 0.9665, 0.5511, 0.9577, 0.5518, 0.9576, 0.5517, 0.9665, 0.5551, 0.9723, 0.5546, 0.9733, 0.5517, 0.9665, 0.5475, 0.9638, 0.5478, 0.9625, 0.5517, 0.9665, 0.5545, 0.9595, 0.555, 0.9605, 0.5517, 0.9665, 0.5519, 0.9754, 0.5512, 0.9753, 0.5517, 0.9665, 0.5486, 0.9602, 0.5492, 0.9592, 0.5517, 0.9665, 0.5561, 0.9671, 0.556, 0.9685, 0.5517, 0.9665, 0.5473, 0.9652, 0.5475, 0.9638, 0.5517, 0.9665, 0.5482, 0.9719, 0.5478, 0.9707, 0.5517, 0.9665, 0.5518, 0.9576, 0.5526, 0.9578, 0.5517, 0.9665, 0.5546, 0.9733, 0.554, 0.9741, 0.5517, 0.9665, 0.5473, 0.9666, 0.5473, 0.9652, 0.5517, 0.9665, 0.5558, 0.9699, 0.5555, 0.9712, 0.5517, 0.9665, 0.5478, 0.9707, 0.5475, 0.9694, 0.5517, 0.9665, 0.5505, 0.9751, 0.5499, 0.9746, 0.5517, 0.9665, 0.5561, 0.9657, 0.5561, 0.9671, 0.5517, 0.9665, 0.5492, 0.9739, 0.5487, 0.973, 0.5517, 0.9665, 0.5492, 0.9592, 0.5498, 0.9585, 0.5517, 0.9665, 0.556, 0.9685, 0.5558, 0.9699, 0.5517, 0.9665, 0.5504, 0.958, 0.5511, 0.9577, 0.5517, 0.9665, 0.555, 0.9605, 0.5554, 0.9617, 0.5517, 0.9665, 0.5555, 0.9712, 0.5551, 0.9723, 0.5517, 0.9665, 0.5512, 0.9753, 0.5505, 0.9751, 0.5517, 0.9665, 0.5533, 0.9748, 0.5527, 0.9752, 0.5517, 0.9665, 0.5558, 0.9629, 0.556, 0.9643, 0.5517, 0.9665, 0.5498, 0.9585, 0.5504, 0.958, 0.5517, 0.9665, 0.5499, 0.9746, 0.5492, 0.9739, 0.5517, 0.9665, 0.5481, 0.9612, 0.5486, 0.9602, 0.5517, 0.9665, 0.5526, 0.9578, 0.5532, 0.9582, 0.5517, 0.9665, 0.554, 0.9741, 0.5533, 0.9748, 0.5517, 0.9665, 0.5554, 0.9617, 0.5558, 0.9629, 0.5517, 0.9665, 0.5473, 0.968, 0.5473, 0.9666, 0.5517, 0.9665, 0.5539, 0.9587, 0.5545, 0.9595, 0.5517, 0.9665, 0.5527, 0.9752, 0.5519, 0.9754, 0.5517, 0.9665, 0.3679, 0.9816, 0.3681, 0.9809, 0.3703, 0.9832, 0.37, 0.9781, 0.3704, 0.9781, 0.3703, 0.9832, 0.3689, 0.9875, 0.3686, 0.9869, 0.3703, 0.9832, 0.3727, 0.9852, 0.3725, 0.986, 0.3703, 0.9832, 0.3723, 0.9866, 0.372, 0.9872, 0.3703, 0.9832, 0.3678, 0.9832, 0.3678, 0.9824, 0.3703, 0.9832, 0.372, 0.9872, 0.3716, 0.9877, 0.3703, 0.9832, 0.3709, 0.9883, 0.3705, 0.9884, 0.3703, 0.9832, 0.3725, 0.9805, 0.3727, 0.9812, 0.3703, 0.9832, 0.3678, 0.9824, 0.3679, 0.9816, 0.3703, 0.9832, 0.3716, 0.9877, 0.3713, 0.988, 0.3703, 0.9832, 0.3692, 0.9786, 0.3696, 0.9783, 0.3703, 0.9832, 0.3696, 0.9882, 0.3692, 0.9879, 0.3703, 0.9832, 0.3686, 0.9869, 0.3683, 0.9863, 0.3703, 0.9832, 0.3686, 0.9795, 0.3689, 0.979, 0.3703, 0.9832, 0.3728, 0.9844, 0.3727, 0.9852, 0.3703, 0.9832, 0.3712, 0.9784, 0.3716, 0.9788, 0.3703, 0.9832, 0.3681, 0.9856, 0.3679, 0.9849, 0.3703, 0.9832, 0.37, 0.9883, 0.3696, 0.9882, 0.3703, 0.9832, 0.3728, 0.982, 0.3729, 0.9828, 0.3703, 0.9832, 0.3729, 0.9828, 0.3729, 0.9836, 0.3703, 0.9832, 0.3683, 0.9801, 0.3686, 0.9795, 0.3703, 0.9832, 0.3705, 0.9884, 0.37, 0.9883, 0.3703, 0.9832, 0.3704, 0.9781, 0.3708, 0.9782, 0.3703, 0.9832, 0.3696, 0.9783, 0.37, 0.9781, 0.3703, 0.9832, 0.3692, 0.9879, 0.3689, 0.9875, 0.3703, 0.9832, 0.3716, 0.9788, 0.372, 0.9792, 0.3703, 0.9832, 0.3713, 0.988, 0.3709, 0.9883, 0.3703, 0.9832, 0.3679, 0.9849, 0.3678, 0.9841, 0.3703, 0.9832, 0.3729, 0.9836, 0.3728, 0.9844, 0.3703, 0.9832, 0.3725, 0.986, 0.3723, 0.9866, 0.3703, 0.9832, 0.3681, 0.9809, 0.3683, 0.9801, 0.3703, 0.9832, 0.3708, 0.9782, 0.3712, 0.9784, 0.3703, 0.9832, 0.3689, 0.979, 0.3692, 0.9786, 0.3703, 0.9832, 0.3683, 0.9863, 0.3681, 0.9856, 0.3703, 0.9832, 0.372, 0.9792, 0.3723, 0.9798, 0.3703, 0.9832, 0.3678, 0.9841, 0.3678, 0.9832, 0.3703, 0.9832, 0.3723, 0.9798, 0.3725, 0.9805, 0.3703, 0.9832, 0.3727, 0.9812, 0.3728, 0.982, 0.3703, 0.9832])
me_sphere.materials.append(mat_material_001)
me_sphere.use_remesh_preserve_volume = False
me_sphere.use_remesh_preserve_attributes = False
me_sphere.use_mirror_vertex_groups = False
me_sphere.update()

# ---- objects
ob_sphere = bpy.data.objects.new('Sphere', me_sphere)
ob_lamp = bpy.data.objects.new('Lamp', light_lamp)
ob_camera = bpy.data.objects.new('Camera', cam_camera)

# ---- transforms, parenting, visibility, modifiers, constraints
ob_sphere.location = (0.0, 0.0, 0.0)
ob_sphere.lineart.crease_threshold = 0.0
ob_lamp.location = (8.998, -3.6, 0.6921)
ob_lamp.rotation_euler = (0.6503, 0.05522, 1.866)
ob_lamp.lock_rotations_4d = False
ob_lamp.empty_display_type = 'ARROWS'
ob_lamp.color = (0.0, 0.0, 0.0, 0.0)
ob_lamp.lineart.crease_threshold = 0.0
ob_camera.location = (7.481, -6.508, 5.344)
ob_camera.rotation_euler = (1.109, 0.01082, 0.8149)
ob_camera.lock_rotations_4d = False
ob_camera.empty_display_type = 'ARROWS'
ob_camera.color = (0.0, 0.0, 0.0, 0.0)
ob_camera.display_type = 'WIRE'
ob_camera.lineart.crease_threshold = 0.0

# ---- collection membership
col_collection_1.objects.link(ob_sphere)
col_collection_1.objects.link(ob_lamp)
col_collection_1.objects.link(ob_camera)

# ---- scene / render settings (as saved in the file)
scene.camera = ob_camera
scene.frame_start = 1; scene.frame_end = 250; scene.frame_set(0)
scene.render.engine = 'BLENDER_EEVEE_NEXT'
scene.render.image_settings.color_mode = 'RGB'
scene.render.image_settings.compression = 90
scene.render.resolution_percentage = 50
scene.render.dither_intensity = 0.0
scene.render.bake_margin = 20
scene.cycles.use_denoising = False
scene.cycles.samples = 10
scene.cycles.sampling_pattern = 'TABULATED_SOBOL'
scene.cycles.light_sampling_threshold = 0.0
scene.cycles.use_adaptive_sampling = False
scene.cycles.use_light_tree = False
scene.cycles.blur_glossy = 0.0
scene.cycles.volume_bounces = 1
scene.cycles.pixel_filter_type = 'GAUSSIAN'
scene.cycles.sample_clamp_indirect = 0.0
scene.view_settings.view_transform = 'Standard'
bpy.context.view_layer.update()
